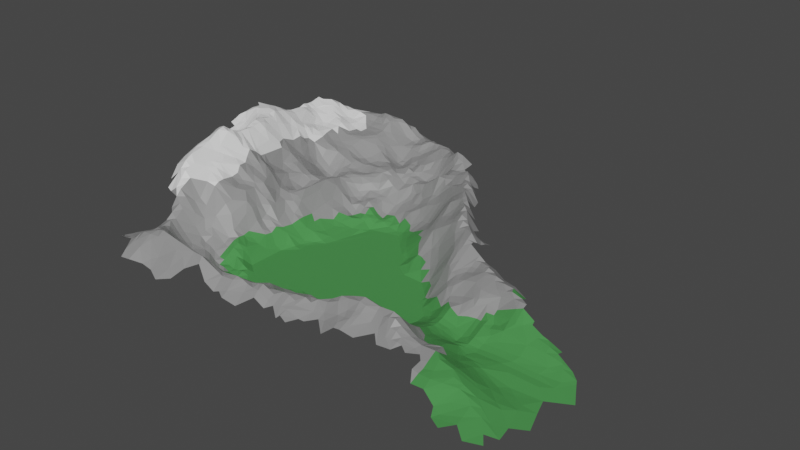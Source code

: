 # Source: map1.blend  (saved by Blender 3.0.42; exported with 4.5.12 LTS)
import bpy
from mathutils import Matrix  # noqa: F401  (used for matrix-valued properties, if any)

bpy.ops.wm.read_factory_settings(use_empty=True)
scene = bpy.context.scene
scene.name = 'Scene'

# ---- collections
col_collection = bpy.data.collections.new('Collection'); scene.collection.children.link(col_collection)

# ---- materials (node trees are filled in below, after node groups)
mat_grass = bpy.data.materials.new('Grass')
mat_grass.use_transparent_shadow = False
mat_rock = bpy.data.materials.new('Rock')
mat_rock.use_transparent_shadow = False
mat_snow = bpy.data.materials.new('Snow')
mat_snow.use_transparent_shadow = False

# ---- material node trees
mat_grass.use_nodes = True; mat_grass.node_tree.nodes.clear()
_N = mat_grass.node_tree.nodes; _L = mat_grass.node_tree.links
n0 = _N.new('ShaderNodeBsdfPrincipled'); n0.name = 'Principled BSDF'; n0.location = (10, 300)
n0.distribution = 'GGX'
n0.subsurface_method = 'RANDOM_WALK_SKIN'
n0.inputs[0].default_value = (0.05698, 0.2668, 0.0622, 1.0)
n0.inputs[2].default_value = 0.9
n0.inputs[3].default_value = 1.45
n0.inputs[27].default_value = (0.0, 0.0, 0.0, 1.0)
n0.inputs[28].default_value = 1.0
n1 = _N.new('ShaderNodeOutputMaterial'); n1.name = 'Material Output'; n1.location = (300, 300)
_L.new(n0.outputs[0], n1.inputs[0])
n1.is_active_output = True
mat_rock.use_nodes = True; mat_rock.node_tree.nodes.clear()
_N = mat_rock.node_tree.nodes; _L = mat_rock.node_tree.links
n0 = _N.new('ShaderNodeBsdfPrincipled'); n0.name = 'Principled BSDF'; n0.location = (10, 300)
n0.distribution = 'GGX'
n0.subsurface_method = 'RANDOM_WALK_SKIN'
n0.inputs[0].default_value = (0.2668, 0.2668, 0.2668, 1.0)
n0.inputs[3].default_value = 1.45
n0.inputs[27].default_value = (0.0, 0.0, 0.0, 1.0)
n0.inputs[28].default_value = 1.0
n1 = _N.new('ShaderNodeOutputMaterial'); n1.name = 'Material Output'; n1.location = (300, 300)
_L.new(n0.outputs[0], n1.inputs[0])
n1.is_active_output = True
mat_snow.use_nodes = True; mat_snow.node_tree.nodes.clear()
_N = mat_snow.node_tree.nodes; _L = mat_snow.node_tree.links
n0 = _N.new('ShaderNodeBsdfPrincipled'); n0.name = 'Principled BSDF'; n0.location = (10, 300)
n0.distribution = 'GGX'
n0.subsurface_method = 'RANDOM_WALK_SKIN'
n0.inputs[3].default_value = 1.45
n0.inputs[27].default_value = (0.0, 0.0, 0.0, 1.0)
n0.inputs[28].default_value = 1.0
n1 = _N.new('ShaderNodeOutputMaterial'); n1.name = 'Material Output'; n1.location = (300, 300)
_L.new(n0.outputs[0], n1.inputs[0])
n1.is_active_output = True

# ---- world
world_world = bpy.data.worlds.new('World'); scene.world = world_world
world_world.use_nodes = True; world_world.node_tree.nodes.clear()
_N = world_world.node_tree.nodes; _L = world_world.node_tree.links
n0 = _N.new('ShaderNodeOutputWorld'); n0.name = 'World Output'; n0.location = (300, 300)
n1 = _N.new('ShaderNodeBackground'); n1.name = 'Background'; n1.location = (10, 300)
n1.inputs[0].default_value = (0.05088, 0.05088, 0.05088, 1.0)
_L.new(n1.outputs[0], n0.inputs[0])
n0.is_active_output = True
world_world.color = (0.05088, 0.05088, 0.05088)
world_world.use_sun_shadow = False
world_world.sun_shadow_jitter_overblur = 0.0

# ---- meshes
me_landscape_001 = bpy.data.meshes.new('Landscape.001')
me_landscape_001.from_pydata([(-0.2756, -0.1181, 0.2013), (-0.2756, -0.1024, 0.2064), (-0.2756, -0.08661, 0.2134), (-0.2678, -0.07245, 0.2184), (-0.259, -0.05444, 0.2271), (-0.2707, -0.02385, 0.2296), (-0.2598, -0.1496, 0.1896), (-0.2602, -0.1209, 0.1945), (-0.2598, -0.1024, 0.2012), (-0.2598, -0.07087, 0.2214), (-0.2493, -0.03976, 0.2303), (-0.2545, -0.009308, 0.2234), (-0.2497, 0.009573, 0.2069), (-0.2552, 0.03557, 0.1883), (-0.2292, -0.208, 0.2074), (-0.2441, -0.1969, 0.1892), (-0.2441, -0.1811, 0.1928), (-0.2458, -0.1535, 0.1878), (-0.2419, -0.1259, 0.1896), (-0.2442, -0.09663, 0.2023), (-0.242, -0.05801, 0.2321), (-0.2319, -0.0215, 0.2299), (-0.2412, 0.04194, 0.1894), (-0.2425, 0.05302, 0.1834), (-0.2441, 0.07087, 0.177), (-0.2367, 0.1126, 0.1939), (-0.2291, -0.2937, 0.1914), (-0.2283, -0.2756, 0.1917), (-0.2284, -0.2522, 0.1904), (-0.2123, -0.2247, 0.2299), (-0.2283, -0.1969, 0.2088), (-0.2283, -0.1811, 0.1973), (-0.2264, -0.1548, 0.1876), (-0.2283, -0.1339, 0.1888), (-0.2283, -0.1109, 0.1968), (-0.224, -0.07298, 0.2247), (-0.23, -0.0548, 0.2314), (-0.2134, -0.03785, 0.2314), (-0.2254, -0.007319, 0.2248), (-0.2161, 0.00254, 0.2196), (-0.2126, 0.01997, 0.2088), (-0.2283, 0.07087, 0.1902), (-0.2283, 0.08661, 0.1919), (-0.2283, 0.1024, 0.1971), (-0.2283, 0.1181, 0.1947), (-0.2283, 0.1339, 0.1943), (-0.2281, 0.163, 0.2009), (-0.2044, -0.3846, 0.1531), (-0.2126, -0.3543, 0.179), (-0.2095, -0.3318, 0.1946), (-0.2139, -0.2853, 0.209), (-0.2111, -0.2588, 0.215), (-0.2126, -0.2126, 0.2326), (-0.2126, -0.1969, 0.2168), (-0.209, -0.1825, 0.2071), (-0.2126, -0.1654, 0.1952), (-0.2126, -0.1496, 0.1918), (-0.2122, -0.133, 0.1942), (-0.2126, -0.1181, 0.1999), (-0.2088, -0.08666, 0.2214), (-0.2126, -0.07087, 0.2254), (-0.2126, 0.03937, 0.2032), (-0.212, 0.06992, 0.2012), (-0.2126, 0.08661, 0.198), (-0.2126, 0.1024, 0.1917), (-0.2126, 0.1181, 0.1856), (-0.2077, 0.1305, 0.1844), (-0.2197, 0.1551, 0.1962), (-0.2126, 0.1654, 0.1975), (-0.1969, -0.4016, 0.1379), (-0.1857, -0.3749, 0.1724), (-0.1806, -0.3536, 0.1984), (-0.1953, -0.3269, 0.2066), (-0.1975, -0.3045, 0.2136), (-0.1963, -0.2608, 0.2278), (-0.1969, -0.2441, 0.233), (-0.1969, -0.2283, 0.2386), (-0.1969, -0.2126, 0.239), (-0.1884, -0.1956, 0.2263), (-0.1969, -0.1654, 0.2085), (-0.1969, -0.1496, 0.2079), (-0.1916, -0.1049, 0.2242), (-0.1969, -0.08661, 0.2244), (-0.1828, -0.06694, 0.2226), (-0.1969, -0.05512, 0.2258), (-0.1945, -0.03843, 0.2286), (-0.1969, -0.02362, 0.2223), (-0.1984, -0.002776, 0.2184), (-0.1965, 0.03894, 0.1987), (-0.1988, 0.08425, 0.193), (-0.1969, 0.1024, 0.182), (-0.193, 0.1182, 0.1772), (-0.1969, 0.1496, 0.1878), (-0.1969, 0.1811, 0.196), (-0.1969, 0.1969, 0.1877), (-0.1708, -0.5597, 0.08045), (-0.1815, -0.4061, 0.1343), (-0.1811, -0.3701, 0.1823), (-0.1809, -0.3345, 0.2083), (-0.1812, -0.2966, 0.2155), (-0.1811, -0.2756, 0.2245), (-0.181, -0.2436, 0.2433), (-0.1811, -0.2283, 0.246), (-0.1811, -0.2126, 0.2377), (-0.1811, -0.1811, 0.2201), (-0.1811, -0.1654, 0.2162), (-0.1811, -0.1496, 0.2191), (-0.1811, -0.1339, 0.2272), (-0.1811, -0.1181, 0.2312), (-0.1809, -0.09094, 0.2268), (-0.1811, -0.05512, 0.2191), (-0.1768, -0.01498, 0.2002), (-0.1811, 0.007874, 0.1995), (-0.1708, 0.03361, 0.1823), (-0.1808, 0.1006, 0.1713), (-0.1668, 0.138, 0.1707), (-0.1781, 0.1694, 0.1861), (-0.1811, 0.1811, 0.1904), (-0.1811, 0.1969, 0.1855), (-0.1504, -0.5768, 0.08738), (-0.163, -0.5397, 0.07936), (-0.1639, -0.534, 0.07867), (-0.1653, -0.5119, 0.06599), (-0.1494, -0.4159, 0.1338), (-0.1654, -0.4016, 0.1471), (-0.1654, -0.3858, 0.165), (-0.1654, -0.3701, 0.1813), (-0.1654, -0.3543, 0.1865), (-0.1647, -0.3401, 0.1912), (-0.1621, -0.2754, 0.202), (-0.162, -0.2574, 0.2124), (-0.1649, -0.2263, 0.2381), (-0.1654, -0.2126, 0.2366), (-0.1654, -0.1969, 0.2264), (-0.1661, -0.1848, 0.225), (-0.1646, -0.1611, 0.2253), (-0.1655, -0.1404, 0.2244), (-0.1654, -0.1181, 0.2276), (-0.1654, -0.1024, 0.2231), (-0.1635, -0.08711, 0.2141), (-0.1664, -0.05722, 0.2078), (-0.1632, -0.03844, 0.2), (-0.1648, -0.0112, 0.1899), (-0.1654, 0.007874, 0.19), (-0.152, 0.02777, 0.1701), (-0.1654, 0.03937, 0.1756), (-0.1652, 0.07949, 0.1615), (-0.1633, 0.1091, 0.1598), (-0.1676, 0.1551, 0.177), (-0.1654, 0.1811, 0.1779), (-0.1654, 0.1969, 0.1806), (-0.1654, 0.2126, 0.174), (-0.1431, -0.5913, 0.1003), (-0.146, -0.5591, 0.08358), (-0.1414, -0.4964, 0.08018), (-0.1383, -0.4815, 0.08458), (-0.1338, -0.4462, 0.1076), (-0.1496, -0.4331, 0.1105), (-0.1496, -0.4016, 0.1478), (-0.1496, -0.3858, 0.1567), (-0.1503, -0.3692, 0.1656), (-0.149, -0.3227, 0.1803), (-0.1504, -0.301, 0.1871), (-0.1455, -0.2646, 0.1909), (-0.1318, -0.2092, 0.1983), (-0.1496, -0.2126, 0.2223), (-0.1496, -0.1969, 0.2131), (-0.1494, -0.1338, 0.2072), (-0.1516, -0.1129, 0.2122), (-0.1381, -0.06558, 0.174), (-0.1332, -0.03493, 0.1614), (-0.1528, 0.001909, 0.1756), (-0.1496, 0.03937, 0.1694), (-0.1496, 0.05512, 0.1643), (-0.1342, 0.06235, 0.1551), (-0.1512, 0.09824, 0.1547), (-0.1488, 0.1189, 0.1581), (-0.1481, 0.1441, 0.1673), (-0.1409, 0.1654, 0.1628), (-0.1374, 0.1804, 0.1602), (-0.1496, 0.1969, 0.1717), (-0.1468, 0.2146, 0.1702), (-0.1359, 0.2446, 0.1589), (-0.1248, -0.5757, 0.09647), (-0.1214, -0.5237, 0.09474), (-0.1339, -0.5118, 0.0871), (-0.1339, -0.4646, 0.09382), (-0.1333, -0.421, 0.1227), (-0.1339, -0.4016, 0.1328), (-0.121, -0.3848, 0.118), (-0.1219, -0.3406, 0.1541), (-0.1334, -0.3171, 0.1692), (-0.1327, -0.3007, 0.1753), (-0.1335, -0.2873, 0.1816), (-0.1339, -0.2756, 0.1833), (-0.1289, -0.2411, 0.1813), (-0.1224, -0.1979, 0.1919), (-0.1218, -0.1773, 0.178), (-0.1294, -0.1674, 0.1839), (-0.1346, -0.1192, 0.1878), (-0.1297, -0.08744, 0.174), (-0.1339, -0.007874, 0.1637), (-0.1339, 0.007874, 0.152), (-0.1339, 0.02362, 0.1479), (-0.1339, 0.03937, 0.1528), (-0.133, 0.08294, 0.1535), (-0.1223, 0.102, 0.1528), (-0.1339, 0.1496, 0.1651), (-0.1405, 0.2113, 0.171), (-0.1181, -0.5906, 0.103), (-0.1095, -0.5598, 0.1007), (-0.1149, -0.5419, 0.09697), (-0.1181, -0.4961, 0.09292), (-0.1181, -0.4803, 0.09564), (-0.1181, -0.4646, 0.09922), (-0.1181, -0.4488, 0.09685), (-0.1234, -0.4226, 0.1107), (-0.1033, -0.4004, 0.09583), (-0.1181, -0.3701, 0.122), (-0.1181, -0.2913, 0.1642), (-0.1084, -0.2462, 0.1694), (-0.1121, -0.2241, 0.1677), (-0.1181, -0.2126, 0.1773), (-0.1181, -0.1654, 0.1658), (-0.119, -0.1513, 0.164), (-0.1214, -0.08898, 0.161), (-0.118, -0.04273, 0.1422), (-0.1181, -0.02362, 0.1416), (-0.1199, 0.004645, 0.1387), (-0.1183, 0.02812, 0.1389), (-0.116, 0.05837, 0.1463), (-0.121, 0.07991, 0.1494), (-0.1167, 0.121, 0.1562), (-0.1181, 0.1339, 0.1622), (-0.1106, 0.1618, 0.1522), (-0.1221, 0.1859, 0.1554), (-0.1181, 0.2126, 0.1688), (-0.1085, 0.2447, 0.1611), (-0.08803, -0.6187, 0.09728), (-0.1024, -0.5906, 0.107), (-0.1024, -0.5748, 0.1083), (-0.1024, -0.5276, 0.1056), (-0.1024, -0.5118, 0.1041), (-0.1024, -0.4961, 0.1022), (-0.1024, -0.4803, 0.09404), (-0.09373, -0.4642, 0.07574), (-0.09254, -0.4484, 0.07047), (-0.08772, -0.4154, 0.07153), (-0.1024, -0.3858, 0.09657), (-0.1017, -0.3675, 0.1068), (-0.1038, -0.334, 0.1452), (-0.1025, -0.323, 0.1529), (-0.1024, -0.3071, 0.1545), (-0.1039, -0.278, 0.1504), (-0.1024, -0.2598, 0.155), (-0.09662, -0.2115, 0.1556), (-0.0922, -0.1945, 0.1596), (-0.1024, -0.1811, 0.1646), (-0.1024, -0.1654, 0.15), (-0.104, -0.1495, 0.1428), (-0.1006, -0.1073, 0.1312), (-0.1058, -0.07132, 0.1439), (-0.1036, -0.0494, 0.1323), (-0.1019, -0.02887, 0.1223), (-0.1024, -0.007874, 0.1163), (-0.08998, 0.006607, 0.09973), (-0.09676, 0.05487, 0.1349), (-0.09954, 0.07561, 0.1356), (-0.1024, 0.1024, 0.1434), (-0.08901, 0.1338, 0.145), (-0.1024, 0.1811, 0.1522), (-0.1017, 0.2161, 0.1615), (-0.1028, 0.2255, 0.1648), (-0.081, -0.6388, 0.0869), (-0.08451, -0.5895, 0.1158), (-0.08661, -0.5748, 0.12), (-0.07262, -0.5543, 0.1215), (-0.08661, -0.5433, 0.1127), (-0.08661, -0.5276, 0.1147), (-0.08661, -0.5118, 0.1082), (-0.08661, -0.4961, 0.09554), (-0.07607, -0.4797, 0.07157), (-0.08755, -0.3874, 0.08311), (-0.07956, -0.2978, 0.1404), (-0.08323, -0.2743, 0.1366), (-0.08661, -0.2598, 0.1405), (-0.08661, -0.2441, 0.151), (-0.0779, -0.2297, 0.1464), (-0.08661, -0.1811, 0.1563), (-0.08585, -0.1522, 0.131), (-0.08636, -0.1228, 0.1194), (-0.08661, -0.1024, 0.1198), (-0.08661, -0.08661, 0.1267), (-0.08359, -0.06906, 0.1274), (-0.08939, -0.02857, 0.1117), (-0.08102, -0.007856, 0.09301), (-0.08661, 0.02362, 0.1057), (-0.08661, 0.03937, 0.1228), (-0.0772, 0.07047, 0.1271), (-0.07799, 0.0899, 0.1308), (-0.08331, 0.1162, 0.1427), (-0.08654, 0.1598, 0.143), (-0.08584, 0.1977, 0.1489), (-0.08661, 0.2126, 0.1539), (-0.07176, 0.2587, 0.1481), (-0.07854, -0.5973, 0.1117), (-0.07203, -0.5759, 0.1274), (-0.07256, -0.5266, 0.1169), (-0.07087, -0.5118, 0.1033), (-0.06157, -0.4954, 0.07733), (-0.07087, -0.4646, 0.05765), (-0.06431, -0.4502, 0.04899), (-0.06927, -0.4173, 0.05351), (-0.07087, -0.4016, 0.06145), (-0.06434, -0.3868, 0.06861), (-0.06976, -0.3664, 0.08804), (-0.06275, -0.339, 0.1125), (-0.05772, -0.3224, 0.1174), (-0.0706, -0.2946, 0.1351), (-0.07087, -0.2598, 0.132), (-0.06257, -0.242, 0.1337), (-0.05703, -0.207, 0.1352), (-0.06885, -0.1803, 0.1395), (-0.07087, -0.1654, 0.1298), (-0.07053, -0.1304, 0.1174), (-0.07087, -0.1181, 0.1143), (-0.07087, -0.1024, 0.1151), (-0.07087, -0.08661, 0.1219), (-0.05793, -0.069, 0.1127), (-0.05412, -0.03564, 0.09414), (-0.05961, 0.007984, 0.07706), (-0.06233, 0.02302, 0.08728), (-0.05748, 0.05464, 0.1191), (-0.07087, 0.05512, 0.1262), (-0.07141, 0.1607, 0.1405), (-0.0688, 0.1804, 0.1425), (-0.06849, 0.1964, 0.1451), (-0.07163, 0.2148, 0.1522), (-0.07087, 0.2283, 0.1615), (-0.07087, 0.2441, 0.165), (-0.05904, -0.6345, 0.08655), (-0.0549, -0.6054, 0.1064), (-0.04717, -0.5773, 0.1312), (-0.03855, -0.5592, 0.1373), (-0.05512, -0.5433, 0.1248), (-0.05124, -0.5291, 0.1178), (-0.04459, -0.4998, 0.07395), (-0.04836, -0.4801, 0.05503), (-0.05015, -0.464, 0.04567), (-0.05512, -0.4331, 0.04554), (-0.05512, -0.4173, 0.04259), (-0.05036, -0.3976, 0.05329), (-0.04372, -0.3407, 0.09091), (-0.05507, -0.2804, 0.1291), (-0.05437, -0.2517, 0.1263), (-0.04809, -0.2256, 0.1318), (-0.03874, -0.1797, 0.1045), (-0.05636, -0.1583, 0.11), (-0.05868, -0.1286, 0.1064), (-0.04917, -0.08967, 0.11), (-0.04109, -0.007591, 0.06916), (-0.05046, 0.08426, 0.1189), (-0.0488, 0.1004, 0.1236), (-0.04284, 0.1302, 0.1353), (-0.04443, 0.1431, 0.1384), (-0.05512, 0.2283, 0.1632), (-0.05512, 0.2441, 0.1715), (-0.0528, 0.2752, 0.1392), (-0.02828, -0.622, 0.08089), (-0.0388, -0.5845, 0.1234), (-0.03937, -0.5433, 0.1294), (-0.03679, -0.4361, 0.03705), (-0.03937, -0.4173, 0.0381), (-0.03552, -0.2957, 0.1115), (-0.02525, -0.2745, 0.09515), (-0.03937, -0.2441, 0.1155), (-0.0339, -0.1985, 0.1038), (-0.04232, -0.1618, 0.1012), (-0.03937, -0.1339, 0.09153), (-0.03937, -0.1181, 0.09218), (-0.03937, -0.08661, 0.106), (-0.03397, -0.07381, 0.105), (-0.03965, -0.05176, 0.09594), (-0.03937, 0.007874, 0.06961), (-0.03937, 0.02362, 0.07881), (-0.03345, 0.05542, 0.108), (-0.03862, 0.1804, 0.1403), (-0.02308, 0.1965, 0.1434), (-0.03937, 0.2126, 0.1527), (-0.03937, 0.2283, 0.1663), (-0.03937, 0.2441, 0.1699), (-0.03273, 0.2592, 0.1617), (-0.01582, -0.606, 0.0907), (-0.02362, -0.5748, 0.1317), (-0.02362, -0.5591, 0.1404), (-0.02362, -0.5433, 0.1265), (-0.02609, -0.4977, 0.06647), (-0.007948, -0.4811, 0.04472), (-0.005491, -0.4621, 0.03521), (-0.02362, -0.4331, 0.03026), (-0.02481, -0.4163, 0.02788), (-0.02362, -0.3858, 0.03661), (-0.02362, -0.3701, 0.04577), (-0.02362, -0.3543, 0.06065), (-0.02362, -0.3386, 0.0689), (-0.02452, -0.3105, 0.08655), (-0.02362, -0.2913, 0.09641), (-0.02362, -0.2598, 0.09421), (-0.02362, -0.2441, 0.1035), (-0.02362, -0.2283, 0.1091), (-0.008774, -0.2269, 0.08914), (-0.02362, -0.1969, 0.09405), (-0.01528, -0.1725, 0.0952), (-0.02362, -0.1654, 0.09659), (-0.02375, -0.1366, 0.0857), (-0.02541, -0.114, 0.08517), (-0.02362, -0.08661, 0.0957), (-0.02362, -0.05512, 0.09784), (-0.02246, -0.02943, 0.08352), (-0.02362, -0.007874, 0.0723), (-0.02362, 0.007874, 0.07176), (-0.02362, 0.02362, 0.07947), (-0.02362, 0.03937, 0.09063), (-0.01101, 0.05547, 0.09976), (-0.02362, 0.07087, 0.107), (-0.01486, 0.08948, 0.1001), (0.002876, 0.1184, 0.09939), (-0.01636, 0.1652, 0.1338), (-0.02417, 0.1716, 0.1387), (-0.02364, 0.2272, 0.1604), (-0.02362, 0.2441, 0.164), (-0.003812, 0.2754, 0.14), (-0.0008596, -0.6215, 0.0748), (-0.003077, -0.5745, 0.1272), (0.002675, -0.5591, 0.1357), (0.007907, -0.545, 0.1183), (0.0007682, -0.5072, 0.06917), (-4.069e-05, -0.4953, 0.05545), (-9.489e-05, -0.4553, 0.02922), (-0.007874, -0.4331, 0.01715), (-0.007874, -0.4173, 0.01834), (-0.01018, -0.3864, 0.03266), (-0.007874, -0.3701, 0.04385), (-0.007874, -0.3543, 0.04645), (-0.007874, -0.3386, 0.04485), (-0.006998, -0.3209, 0.04965), (-0.006895, -0.293, 0.06786), (-0.007874, -0.2756, 0.06385), (-0.007874, -0.2598, 0.07199), (-0.007874, -0.2441, 0.08982), (-0.007073, -0.1956, 0.08568), (-0.007874, -0.1654, 0.09518), (-0.007874, -0.1496, 0.09644), (-0.0106, -0.1251, 0.08883), (-0.007874, -0.1024, 0.09135), (-0.004378, -0.07122, 0.09795), (-0.01147, -0.04347, 0.09368), (-0.005099, -0.01084, 0.08465), (-0.007874, 0.007874, 0.08062), (0.003763, 0.03022, 0.08888), (-0.007874, 0.03937, 0.09152), (-0.007874, 0.07087, 0.1026), (-0.007874, 0.1024, 0.09845), (-0.006744, 0.1481, 0.1222), (-0.007585, 0.1934, 0.1338), (-0.005105, 0.2086, 0.1383), (-0.0111, 0.2457, 0.1573), (-0.007874, 0.2598, 0.1606), (-0.0008788, -0.5979, 0.09566), (0.01996, -0.4756, 0.03935), (0.01825, -0.4509, 0.01387), (0.007874, -0.4331, 0.01044), (0.007874, -0.4173, 0.01704), (0.007874, -0.4016, 0.02577), (0.007874, -0.3858, 0.03649), (0.007874, -0.3701, 0.04193), (0.02176, -0.3586, 0.03128), (0.007874, -0.3386, 0.03427), (0.007874, -0.3228, 0.03512), (0.007874, -0.2913, 0.04868), (0.007874, -0.2756, 0.0463), (0.007874, -0.2598, 0.05859), (0.01826, -0.2462, 0.05422), (0.007874, -0.2126, 0.06723), (0.007874, -0.1811, 0.08267), (0.007874, -0.1654, 0.09228), (0.007808, -0.1387, 0.1009), (0.00814, -0.1085, 0.1012), (0.007589, -0.06364, 0.09968), (0.007874, -0.03937, 0.09459), (0.007122, -0.01206, 0.08741), (0.007874, 0.007874, 0.08648), (0.02163, 0.05195, 0.08376), (0.007874, 0.05512, 0.08883), (0.01073, 0.07767, 0.09446), (0.01275, 0.1027, 0.09049), (0.01314, 0.1449, 0.1106), (0.01004, 0.1637, 0.1158), (0.01571, 0.1808, 0.1139), (0.02091, 0.2037, 0.1166), (0.0243, 0.2404, 0.1228), (0.007874, 0.2598, 0.1515), (0.007874, 0.2756, 0.1413), (0.02837, 0.2917, 0.1106), (0.02673, -0.6322, 0.06507), (0.04408, -0.6055, 0.0867), (0.03719, -0.5753, 0.119), (0.05504, -0.5396, 0.1025), (0.02968, -0.5113, 0.07213), (0.03396, -0.4889, 0.05022), (0.02362, -0.4488, 0.01044), (0.02362, -0.4331, 0.009299), (0.02362, -0.4173, 0.00848), (0.02514, -0.3936, 0.0215), (0.02362, -0.3858, 0.02831), (0.02362, -0.3701, 0.02908), (0.02482, -0.3217, 0.02584), (0.02041, -0.2921, 0.03794), (0.02362, -0.2756, 0.03745), (0.02362, -0.2598, 0.04773), (0.0301, -0.2431, 0.04214), (0.0351, -0.217, 0.04122), (0.02362, -0.1969, 0.05946), (0.02362, -0.1811, 0.06983), (0.0163, -0.1641, 0.07983), (0.0182, -0.09843, 0.08636), (0.02462, -0.043, 0.08116), (0.02362, -0.02362, 0.07764), (0.02302, -0.007808, 0.07926), (0.02362, 0.007874, 0.0832), (0.02362, 0.02362, 0.08876), (0.02362, 0.03937, 0.08483), (0.02344, 0.08616, 0.09325), (0.02362, 0.1181, 0.0931), (0.03097, 0.1465, 0.1012), (0.02362, 0.2598, 0.1374), (0.02362, 0.2756, 0.1407), (0.04197, -0.4666, 0.02349), (0.03937, -0.4488, 0.01016), (0.03937, -0.4331, 0.002472), (0.03937, -0.4173, 0.003533), (0.03937, -0.3858, 0.01574), (0.03978, -0.3654, 0.0118), (0.0379, -0.3106, 0.01247), (0.04197, -0.2819, 0.01139), (0.04334, -0.2425, 0.0297), (0.03937, -0.1969, 0.04811), (0.03937, -0.1811, 0.04869), (0.03971, -0.1508, 0.04696), (0.03917, -0.1015, 0.05651), (0.0395, -0.07351, 0.05831), (0.03814, -0.03955, 0.06539), (0.05014, -0.02121, 0.04768), (0.03937, 0.007874, 0.07283), (0.04171, 0.03231, 0.08397), (0.03937, 0.03937, 0.08593), (0.03876, 0.05937, 0.08324), (0.03937, 0.08661, 0.0931), (0.0461, 0.1017, 0.08993), (0.04589, 0.1263, 0.09427), (0.03937, 0.1339, 0.1001), (0.05364, 0.1659, 0.08085), (0.03937, 0.1811, 0.09377), (0.03659, 0.2114, 0.1094), (0.03998, 0.2443, 0.1144), (0.03937, 0.2598, 0.1255), (0.03937, 0.2756, 0.1273), (0.05184, 0.2903, 0.1123), (0.0614, -0.6174, 0.07332), (0.06201, -0.5782, 0.1111), (0.07768, -0.5592, 0.1214), (0.06795, -0.5127, 0.07361), (0.06042, -0.4978, 0.06036), (0.07209, -0.4823, 0.03785), (0.06842, -0.448, 0.006077), (0.06893, -0.4344, 0.0003413), (0.05512, -0.4173, 0.005109), (0.05512, -0.4016, 0.01416), (0.05564, -0.3745, 0.0004408), (0.0551, -0.2774, 3.557e-05), (0.05512, -0.2598, 0.007133), (0.07081, -0.2124, 0.005621), (0.058, -0.1913, 0.02965), (0.05474, -0.1583, 0.03267), (0.05524, -0.09273, 0.04396), (0.06198, -0.05808, 0.03854), (0.07145, -0.03766, 0.03893), (0.05512, -0.007874, 0.04517), (0.05512, 0.007874, 0.0547), (0.05512, 0.02362, 0.06977), (0.05512, 0.05512, 0.08648), (0.05512, 0.07087, 0.08861), (0.05344, 0.08572, 0.09488), (0.05512, 0.1339, 0.09228), (0.05512, 0.1496, 0.08453), (0.05735, 0.1814, 0.08334), (0.0588, 0.2152, 0.1056), (0.05512, 0.2283, 0.1112), (0.05512, 0.2441, 0.1116), (0.05512, 0.2598, 0.1182), (0.05512, 0.2756, 0.1181), (0.0809, -0.5934, 0.09489), (0.09695, -0.5327, 0.09325), (0.07087, -0.4173, 0.007926), (0.07087, -0.4016, 0.006361), (0.08361, -0.3951, 1.325e-06), (0.07087, -0.2441, 0.003031), (0.07087, -0.2283, 0.001773), (0.07086, -0.1831, 0.02122), (0.08603, -0.1535, 0.01302), (0.05625, -0.1401, 0.03379), (0.07291, -0.1084, 0.02468), (0.07087, -0.08661, 0.03558), (0.07261, -0.05549, 0.03034), (0.07087, -0.02362, 0.04023), (0.07087, -0.007874, 0.03881), (0.07087, 0.007874, 0.04522), (0.07663, 0.02758, 0.05672), (0.07087, 0.03937, 0.07335), (0.07087, 0.05512, 0.08227), (0.07742, 0.07629, 0.08975), (0.07698, 0.1103, 0.09608), (0.07087, 0.1339, 0.08615), (0.07087, 0.1496, 0.07979), (0.07087, 0.1654, 0.07752), (0.07087, 0.1811, 0.08336), (0.07882, 0.1952, 0.09366), (0.08593, 0.2302, 0.1203), (0.07087, 0.2441, 0.1169), (0.07155, 0.2635, 0.117), (0.07551, 0.2795, 0.1117), (0.07087, 0.2913, 0.1071), (0.1044, -0.546, 0.1084), (0.1133, -0.4954, 0.04677), (0.08661, -0.4646, 0.01669), (0.08661, -0.4488, 0.006981), (0.09633, -0.4286, 0.0001473), (0.08661, -0.4173, 0.003387), (0.08758, -0.2442, 1.726e-07), (0.08661, -0.2178, -1.091e-12), (0.09002, -0.1962, 0.001342), (0.08605, -0.1191, 0.01371), (0.08623, -0.1004, 0.01757), (0.08936, -0.07355, 0.02658), (0.08852, -0.05499, 0.02015), (0.08661, -0.03937, 0.02848), (0.08661, -0.02362, 0.04113), (0.08661, -0.007874, 0.04161), (0.08661, 0.007874, 0.04569), (0.09229, 0.04247, 0.0555), (0.08661, 0.05512, 0.07104), (0.08661, 0.08661, 0.09401), (0.08661, 0.1024, 0.09541), (0.08661, 0.1181, 0.08921), (0.08387, 0.149, 0.08181), (0.1, 0.1671, 0.09188), (0.1014, 0.2047, 0.1021), (0.08661, 0.2126, 0.1054), (0.08661, 0.2441, 0.1248), (0.1078, -0.5728, 0.1074), (0.1038, -0.5593, 0.12), (0.1332, -0.5128, 0.05999), (0.1077, -0.465, 0.01212), (0.1199, -0.4498, 0.0001234), (0.1148, -0.1823, 0.0001722), (0.1024, -0.1811, 0.003575), (0.1045, -0.1565, 0.006319), (0.1051, -0.1012, 0.00996), (0.1024, -0.07087, 0.02314), (0.1024, -0.03937, 0.02497), (0.1024, -0.02362, 0.03679), (0.1024, -0.007874, 0.04601), (0.1022, 0.02449, 0.04493), (0.1024, 0.03937, 0.04825), (0.1024, 0.07087, 0.07978), (0.1024, 0.08661, 0.08482), (0.1024, 0.1024, 0.08649), (0.09904, 0.1327, 0.08865), (0.1024, 0.1496, 0.08974), (0.1109, 0.1809, 0.09788), (0.1024, 0.2126, 0.1047), (0.1024, 0.2283, 0.1143), (0.1024, 0.2441, 0.129), (0.1024, 0.2598, 0.1255), (0.1024, 0.2756, 0.1133), (0.1565, -0.4362, 3.543e-05), (0.1252, -0.1552, 0.0004816), (0.1179, -0.08876, 0.00613), (0.1284, -0.05416, 0.01636), (0.1181, -0.05512, 0.02098), (0.1181, -0.03937, 0.0268), (0.1181, -0.02362, 0.0384), (0.1181, -0.007874, 0.03549), (0.1181, 0.007874, 0.03683), (0.1186, 0.02519, 0.04021), (0.1219, 0.04184, 0.04598), (0.1181, 0.07044, 0.06662), (0.1181, 0.1024, 0.07457), (0.1181, 0.1181, 0.08364), (0.1181, 0.1339, 0.09448), (0.1181, 0.1496, 0.08804), (0.1181, 0.1654, 0.09162), (0.1313, 0.2007, 0.1108), (0.1161, 0.2236, 0.1123), (0.1181, 0.2441, 0.1278), (0.1181, 0.2598, 0.118), (0.1181, 0.2756, 0.112), (0.1391, -0.587, 0.0807), (0.1568, -0.558, 0.09512), (0.1494, -0.5429, 0.09015), (0.1499, -0.5282, 0.07626), (0.1331, -0.4817, 0.03417), (0.137, -0.4624, 0.01222), (0.1353, -0.1133, 0.0001471), (0.1375, -0.08002, 0.005437), (0.1339, -0.03937, 0.02247), (0.1339, -0.02362, 0.02392), (0.1339, -0.007874, 0.0203), (0.1339, 0.007874, 0.02295), (0.1349, 0.07045, 0.05696), (0.1337, 0.09995, 0.0662), (0.1339, 0.1181, 0.08022), (0.1339, 0.1339, 0.08744), (0.1341, 0.1629, 0.09863), (0.1357, 0.185, 0.1058), (0.1339, 0.2283, 0.1211), (0.1356, 0.2442, 0.1295), (0.1381, 0.2707, 0.1064), (0.1497, -0.4983, 0.0508), (0.16, -0.4718, 0.02981), (0.1496, -0.4488, 0.002087), (0.1856, -0.4184, 2.561e-05), (0.2661, -0.07884, 1.149e-05), (0.1496, -0.07087, 0.0), (0.1489, -0.05708, 0.0003278), (0.1496, -0.03937, 0.01086), (0.1496, -0.02362, 0.01601), (0.1496, -0.007874, 0.01313), (0.1485, 0.01012, 0.01602), (0.1508, 0.0395, 0.03159), (0.1534, 0.09376, 0.06651), (0.1564, 0.1045, 0.07034), (0.1496, 0.1181, 0.07949), (0.1496, 0.1339, 0.08068), (0.1517, 0.1477, 0.08901), (0.1496, 0.1654, 0.1021), (0.1623, 0.1874, 0.1086), (0.1503, 0.2285, 0.1278), (0.1496, 0.2598, 0.1191), (0.1681, -0.589, 0.06774), (0.1654, -0.5591, 0.09247), (0.1769, -0.543, 0.09359), (0.169, -0.465, 0.02871), (0.1654, -0.4488, 0.009633), (0.1654, -0.02362, 0.01519), (0.1654, -0.007874, 0.01649), (0.1726, 0.01266, 0.01967), (0.1654, 0.02362, 0.02307), (0.1647, 0.05101, 0.03565), (0.1654, 0.07087, 0.04575), (0.1654, 0.08661, 0.05464), (0.1654, 0.1181, 0.07643), (0.1748, 0.1336, 0.07366), (0.1654, 0.1654, 0.09514), (0.1788, 0.1991, 0.1187), (0.1654, 0.2283, 0.1301), (0.1654, 0.2441, 0.1273), (0.1801, -0.5834, 0.07046), (0.1953, -0.5548, 0.09182), (0.1853, -0.4821, 0.04853), (0.1984, -0.4275, 0.007821), (0.1811, -0.4331, 0.004296), (0.1918, -0.04475, 5.132e-05), (0.1831, -0.02326, 0.006209), (0.1811, -0.007874, 0.01154), (0.1938, 0.0263, 0.03205), (0.1811, 0.06997, 0.04635), (0.1811, 0.08661, 0.05591), (0.1811, 0.1024, 0.07832), (0.1811, 0.1181, 0.07707), (0.1867, 0.1533, 0.08811), (0.1811, 0.2126, 0.1253), (0.1811, 0.2283, 0.1276), (0.1933, 0.2395, 0.1159), (0.1971, -0.5919, 0.0651), (0.1978, -0.5756, 0.07499), (0.1969, -0.5436, 0.09707), (0.1935, -0.494, 0.05679), (0.1991, -0.4624, 0.04501), (0.2093, -0.02391, 0.00211), (0.203, -0.005352, 0.01442), (0.2108, 0.0389, 0.04212), (0.1969, 0.05512, 0.04445), (0.1981, 0.08686, 0.06585), (0.1969, 0.1024, 0.08366), (0.1969, 0.1181, 0.08475), (0.1969, 0.1339, 0.07728), (0.2015, 0.1527, 0.09141), (0.1969, 0.1969, 0.1252), (0.1969, 0.2126, 0.1309), (0.2073, 0.2418, 0.1078), (0.2126, -0.5433, 0.09487), (0.2243, -0.528, 0.08425), (0.2238, -0.5142, 0.07299), (0.2166, -0.4978, 0.06111), (0.2081, -0.4614, 0.04748), (0.2119, -0.4177, 0.001211), (0.2174, -0.407, 5.033e-05), (0.2272, -0.03875, 6.375e-05), (0.2104, 0.006764, 0.02764), (0.2178, 0.02067, 0.04091), (0.2156, 0.05695, 0.04896), (0.2168, 0.06972, 0.05839), (0.2221, 0.1024, 0.1007), (0.227, 0.1179, 0.1057), (0.2126, 0.1339, 0.08732), (0.2126, 0.1496, 0.09342), (0.2182, 0.1742, 0.1203), (0.2126, 0.1969, 0.1364), (0.2126, 0.2126, 0.1353), (0.2126, 0.2283, 0.1174), (0.2348, -0.5886, 0.05741), (0.2314, -0.5578, 0.07663), (0.2283, -0.5433, 0.0883), (0.2235, -0.4666, 0.04913), (0.2271, -0.438, 0.02969), (0.2283, -0.4173, 0.009865), (0.2476, -0.3857, 9.252e-06), (0.2323, -0.02522, 0.00685), (0.2413, -0.008289, 0.02342), (0.2371, 0.03507, 0.0525), (0.2283, 0.1339, 0.0991), (0.2283, 0.1496, 0.1045), (0.2437, 0.1655, 0.1278), (0.2283, 0.1811, 0.1349), (0.2283, 0.1969, 0.15), (0.2283, 0.2126, 0.1331), (0.2613, -0.5575, 0.07382), (0.2441, -0.5433, 0.08559), (0.2463, -0.5281, 0.09011), (0.2456, -0.4837, 0.0573), (0.26, -0.4642, 0.04118), (0.2441, -0.4331, 0.02871), (0.2441, -0.4173, 0.0208), (0.2441, -0.4016, 0.005165), (0.2513, -0.02485, 0.01681), (0.2443, 0.024, 0.04616), (0.2505, 0.04051, 0.06199), (0.2467, 0.0526, 0.0657), (0.2468, 0.07171, 0.079), (0.2441, 0.1024, 0.119), (0.2441, 0.1181, 0.1187), (0.2441, 0.1339, 0.1157), (0.2441, 0.1496, 0.1206), (0.2441, 0.1811, 0.1412), (0.246, 0.1964, 0.1456), (0.2441, 0.2126, 0.1307), (0.2598, -0.5433, 0.08501), (0.2598, -0.5276, 0.09341), (0.2632, -0.5068, 0.07757), (0.2624, -0.4821, 0.05596), (0.2598, -0.4331, 0.02898), (0.2652, -0.4172, 0.02801), (0.2743, -0.3991, 0.006775), (0.2651, -0.05386, 0.01109), (0.2675, 0.004443, 0.03896), (0.2668, 0.07057, 0.08464), (0.2619, 0.1025, 0.118), (0.2598, 0.1181, 0.1216), (0.2598, 0.1361, 0.1253), (0.2598, 0.1496, 0.1231), (0.2607, 0.1786, 0.1357), (0.2898, -0.5444, 0.07207), (0.2756, -0.5276, 0.08773), (0.2831, -0.5127, 0.08101), (0.2778, -0.464, 0.04334), (0.2766, -0.4263, 0.02941), (0.2756, -0.08661, 0.0), (0.2903, -0.08572, 0.008761), (0.2684, -0.0317, 0.02293), (0.2901, -0.004895, 0.04439), (0.2782, 0.03915, 0.0732), (0.2756, 0.08661, 0.1075), (0.2835, 0.1062, 0.1203), (0.2813, 0.1203, 0.1264), (0.2884, 0.1569, 0.1215), (0.2756, 0.1654, 0.1247), (0.2756, 0.1811, 0.1262), (0.2756, 0.1969, 0.1287), (0.2913, -0.5591, 0.05988), (0.2913, -0.5276, 0.08013), (0.2923, -0.4949, 0.06581), (0.2913, -0.4803, 0.05509), (0.3095, -0.4484, 0.04567), (0.2913, -0.4173, 0.02275), (0.2913, -0.4016, 0.007513), (0.3061, -0.3862, 0.0002924), (0.3431, -0.3715, 6.816e-06), (0.2949, -0.106, 0.000267), (0.3279, -0.07172, 0.04482), (0.3045, -0.05597, 0.03728), (0.3094, -0.04149, 0.04638), (0.3031, -0.01071, 0.04992), (0.2957, 0.04177, 0.08506), (0.2971, 0.08186, 0.1159), (0.2913, 0.1339, 0.1336), (0.3066, -0.5462, 0.06615), (0.306, -0.512, 0.08407), (0.3242, -0.4788, 0.06407), (0.3071, -0.4331, 0.04139), (0.3071, -0.4173, 0.02191), (0.3271, -0.3999, 0.01025), (0.3262, -0.1553, 0.0002803), (0.3228, -0.1331, 0.0001904), (0.3071, -0.1024, 0.007306), (0.3101, 0.02751, 0.08497), (0.311, 0.08647, 0.1225), (0.3071, 0.1181, 0.1363), (0.3071, 0.1339, 0.1405), (0.3071, 0.1496, 0.1243), (0.3334, -0.5656, 0.05522), (0.3236, -0.5397, 0.0683), (0.3228, -0.5118, 0.08209), (0.327, -0.498, 0.0801), (0.3247, -0.4655, 0.0577), (0.3228, -0.4488, 0.04697), (0.323, -0.4276, 0.0336), (0.3228, -0.1181, 0.00366), (0.3316, -0.08724, 0.03556), (0.3283, -0.05075, 0.05788), (0.3185, -0.01116, 0.06588), (0.328, 0.02212, 0.09852), (0.3345, 0.0394, 0.1147), (0.3236, 0.07087, 0.1266), (0.3228, 0.08661, 0.1264), (0.3228, 0.1024, 0.1342), (0.3228, 0.1181, 0.1405), (0.3228, 0.1339, 0.1307), (0.3379, -0.5571, 0.05944), (0.3381, -0.5371, 0.06611), (0.3445, -0.5206, 0.06988), (0.3386, -0.5118, 0.07502), (0.3541, -0.4612, 0.05959), (0.3367, -0.4381, 0.03962), (0.3448, -0.4063, 0.02212), (0.3386, -0.3858, 0.003492), (0.3594, -0.1785, 0.0002091), (0.3442, -0.1421, 0.009473), (0.3541, -0.1182, 0.02578), (0.3386, -0.04832, 0.06947), (0.3392, -0.009851, 0.09294), (0.3481, 0.02194, 0.1179), (0.3386, 0.07087, 0.1366), (0.3386, 0.08661, 0.1363), (0.3386, 0.1024, 0.1318), (0.3398, 0.1327, 0.1145), (0.3569, -0.5615, 0.05241), (0.3543, -0.4961, 0.08206), (0.3543, -0.4803, 0.07535), (0.3543, -0.4331, 0.036), (0.3622, -0.3733, 0.002228), (0.3839, -0.356, 4.479e-05), (0.3673, -0.1713, 0.003906), (0.354, -0.1381, 0.01498), (0.3543, -0.1024, 0.03901), (0.3617, -0.07106, 0.07461), (0.3556, -0.04842, 0.08344), (0.3568, -0.03233, 0.09282), (0.3542, 0.004854, 0.118), (0.3661, 0.04049, 0.1378), (0.3543, 0.05512, 0.1386), (0.3543, 0.07087, 0.1431), (0.3543, 0.08661, 0.1326), (0.3543, 0.1024, 0.1204), (0.3543, 0.1181, 0.1119), (0.3708, -0.5362, 0.05424), (0.3862, -0.5064, 0.06411), (0.3701, -0.4961, 0.07564), (0.3677, -0.4799, 0.07731), (0.375, -0.4351, 0.04048), (0.3795, -0.4188, 0.03396), (0.3831, -0.3962, 0.02936), (0.3908, -0.153, 0.01327), (0.3672, -0.1213, 0.02579), (0.382, -0.103, 0.04429), (0.371, -0.07071, 0.08115), (0.3837, -0.05574, 0.09667), (0.3735, -0.01791, 0.1086), (0.3701, 0.007874, 0.1276), (0.3701, 0.03937, 0.1408), (0.3701, 0.05512, 0.1345), (0.3701, 0.07087, 0.1323), (0.3701, 0.08661, 0.1142), (0.3837, -0.5338, 0.05216), (0.3779, -0.483, 0.07982), (0.3836, -0.4582, 0.06694), (0.3987, -0.3862, 0.03085), (0.3858, -0.3701, 0.007726), (0.3902, -0.1337, 0.02537), (0.3929, -0.08992, 0.06591), (0.3854, -0.03145, 0.1068), (0.3858, -0.007874, 0.1226), (0.3858, 0.007874, 0.1361), (0.3858, 0.02362, 0.1387), (0.4002, 0.03991, 0.1052), (0.3889, 0.06917, 0.1026), (0.4072, -0.5138, 0.05731), (0.4083, -0.4973, 0.06609), (0.4016, -0.4803, 0.08144), (0.4016, -0.4646, 0.08243), (0.4075, -0.4498, 0.07576), (0.4047, -0.4316, 0.055), (0.4177, -0.4073, 0.04736), (0.4074, -0.3982, 0.03981), (0.4161, -0.3539, 0.00223), (0.4127, -0.3381, 1.254e-05), (0.4147, -0.1817, 0.000315), (0.4159, -0.1509, 0.02205), (0.4051, -0.1026, 0.05907), (0.4161, -0.07117, 0.1092), (0.4055, -0.0537, 0.1115), (0.4016, -0.02362, 0.1244), (0.4016, -0.007874, 0.1356), (0.4016, 0.007874, 0.1358), (0.423, -0.5126, 0.05946), (0.4282, -0.4745, 0.09078), (0.4284, -0.4637, 0.09905), (0.4173, -0.3858, 0.03355), (0.4173, -0.3701, 0.02012), (0.4173, -0.05512, 0.1215), (0.4173, -0.03937, 0.1297), (0.4173, -0.02362, 0.1376), (0.4151, 0.0005329, 0.1224), (0.4428, -0.5449, 0.05112), (0.4461, -0.4963, 0.07484), (0.4326, -0.4481, 0.09402), (0.4331, -0.4173, 0.06793), (0.4295, -0.3954, 0.04265), (0.4331, -0.3701, 0.02498), (0.4443, -0.3537, 0.002507), (0.4648, -0.3374, -1.207e-05), (0.4445, -0.2081, 0.0002413), (0.4394, -0.1828, 0.01303), (0.4323, -0.1434, 0.04055), (0.4447, -0.09716, 0.1038), (0.4331, -0.07087, 0.1225), (0.4331, -0.05512, 0.1322), (0.4269, -0.02843, 0.1313), (0.4356, -0.005977, 0.1002), (0.4633, -0.5283, 0.06635), (0.4621, -0.5138, 0.0718), (0.4595, -0.4816, 0.08449), (0.4488, -0.4646, 0.1009), (0.4488, -0.4488, 0.0998), (0.4488, -0.4331, 0.09138), (0.4488, -0.4173, 0.07559), (0.445, -0.3873, 0.0343), (0.4488, -0.3701, 0.02093), (0.4488, -0.2441, 0.0), (0.464, -0.2284, 0.0005037), (0.4488, -0.2126, 0.0), (0.4485, -0.1548, 0.04704), (0.4611, -0.1183, 0.09678), (0.4488, -0.08661, 0.1147), (0.4488, -0.07087, 0.1275), (0.4488, -0.05512, 0.124), (0.4674, -0.05417, 0.1002), (0.4617, -0.02546, 0.08655), (0.4646, -0.4961, 0.07737), (0.479, -0.4634, 0.1051), (0.4646, -0.4488, 0.1048), (0.4695, -0.4318, 0.09611), (0.4643, -0.4184, 0.07877), (0.4646, -0.3858, 0.02906), (0.4646, -0.3701, 0.01484), (0.4646, -0.3543, 0.005862), (0.5117, -0.2931, 2.554e-05), (0.4646, -0.2441, 0.0), (0.4578, -0.199, 0.01569), (0.4784, -0.1423, 0.09323), (0.4707, -0.08855, 0.1215), (0.4646, -0.08661, 0.1206), (0.4646, -0.07087, 0.1206), (0.4794, -0.5273, 0.06752), (0.4812, -0.4987, 0.0811), (0.4803, -0.4803, 0.0906), (0.4803, -0.4488, 0.1094), (0.4967, -0.4173, 0.06853), (0.4803, -0.4016, 0.05026), (0.4835, -0.3807, 0.02512), (0.4803, -0.3701, 0.01332), (0.4859, -0.3553, 0.002624), (0.4863, -0.2665, 0.0004292), (0.4758, -0.2347, 0.004591), (0.4808, -0.1973, 0.04338), (0.4833, -0.1748, 0.07175), (0.478, -0.1213, 0.1055), (0.4803, -0.08661, 0.1226), (0.4795, -0.05713, 0.09001), (0.4921, -0.5086, 0.07418), (0.4961, -0.4803, 0.09054), (0.4961, -0.4646, 0.1021), (0.5207, -0.4487, 0.1021), (0.5076, -0.4332, 0.0909), (0.5076, -0.4023, 0.04355), (0.4961, -0.3701, 0.01681), (0.5075, -0.3353, 0.0005416), (0.4961, -0.2598, 0.009185), (0.5118, -0.2465, 0.02975), (0.5144, -0.2149, 0.05423), (0.4963, -0.1825, 0.07487), (0.4952, -0.1546, 0.09363), (0.4961, -0.1339, 0.1043), (0.4961, -0.1181, 0.115), (0.4961, -0.1024, 0.1245), (0.5004, -0.07233, 0.09368), (0.4952, -0.05023, 0.07771), (0.5146, -0.5259, 0.06215), (0.5236, -0.481, 0.08103), (0.522, -0.4588, 0.09673), (0.5118, -0.3858, 0.02521), (0.509, -0.3561, 0.011), (0.5129, -0.3196, 0.000223), (0.523, -0.2781, 0.01), (0.528, -0.2314, 0.05364), (0.5118, -0.1969, 0.06971), (0.5109, -0.1631, 0.08857), (0.5109, -0.1235, 0.1094), (0.5118, -0.1181, 0.1119), (0.5118, -0.1024, 0.104), (0.5118, -0.08661, 0.09221), (0.5118, -0.07087, 0.08739), (0.5122, -0.05022, 0.07677), (0.5547, -0.4329, 0.08905), (0.531, -0.4021, 0.04548), (0.5338, -0.386, 0.0283), (0.5229, -0.3406, 0.009292), (0.535, -0.303, 0.008026), (0.5304, -0.291, 0.008093), (0.5419, -0.2708, 0.02624), (0.5276, -0.1998, 0.06935), (0.5243, -0.1812, 0.07606), (0.5472, -0.496, 0.07147), (0.5485, -0.4866, 0.07769), (0.5433, -0.4646, 0.09391), (0.5591, -0.4501, 0.1057), (0.5457, -0.4044, 0.05179), (0.5513, -0.3241, 0.01595), (0.5433, -0.2598, 0.03589), (0.5481, -0.2472, 0.04582), (0.5433, -0.2283, 0.06153), (0.5433, -0.2126, 0.06895), (0.5418, -0.1833, 0.07479), (0.5433, -0.1654, 0.08147), (0.5433, -0.1496, 0.08994), (0.5433, -0.1339, 0.09667), (0.5648, -0.5125, 0.05989), (0.5597, -0.4651, 0.09994), (0.5602, -0.4025, 0.05382), (0.5606, -0.3859, 0.04061), (0.5569, -0.3373, 0.02148), (0.5586, -0.3054, 0.02274), (0.5551, -0.2623, 0.04072), (0.5615, -0.2129, 0.07468), (0.5707, -0.1998, 0.08091), (0.5591, -0.1811, 0.0789), (0.5591, -0.1654, 0.08299), (0.5591, -0.1496, 0.09068), (0.5591, -0.1339, 0.08466), (0.5748, -0.4961, 0.07461), (0.5748, -0.4803, 0.08818), (0.5748, -0.4646, 0.1024), (0.5748, -0.4488, 0.09906), (0.5748, -0.419, 0.06777), (0.5749, -0.4016, 0.05329), (0.5748, -0.3858, 0.04327), (0.572, -0.3571, 0.03015), (0.5748, -0.3386, 0.02535), (0.5748, -0.3228, 0.02559), (0.5747, -0.3064, 0.02968), (0.575, -0.2804, 0.04276), (0.5926, -0.2639, 0.04987), (0.5805, -0.2431, 0.05435), (0.5914, -0.2128, 0.0805), (0.5897, -0.1781, 0.09038), (0.5748, -0.1654, 0.08962), (0.5832, -0.15, 0.08741), (0.5872, -0.1346, 0.0756), (0.6024, -0.5135, 0.06465), (0.5906, -0.4961, 0.07413), (0.5906, -0.4803, 0.08639), (0.5906, -0.4646, 0.09104), (0.6049, -0.4486, 0.07696), (0.6052, -0.4063, 0.04675), (0.5977, -0.3712, 0.02996), (0.6144, -0.3548, 0.0223), (0.5969, -0.3377, 0.02243), (0.6025, -0.3218, 0.02018), (0.5958, -0.191, 0.08791), (0.5906, -0.1654, 0.09524), (0.6063, -0.4961, 0.07487), (0.6053, -0.4823, 0.07838), (0.6145, -0.4646, 0.07692), (0.6233, -0.4326, 0.05552), (0.6133, -0.3087, 0.02099), (0.6004, -0.288, 0.03474), (0.6111, -0.2465, 0.06346), (0.6151, -0.2277, 0.07761), (0.6063, -0.1811, 0.09138), (0.6063, -0.1654, 0.08834), (0.6244, -0.1537, 0.07179), (0.6176, -0.4961, 0.07227), (0.622, -0.4488, 0.0674), (0.6252, -0.4016, 0.04223), (0.6247, -0.3685, 0.02619), (0.6367, -0.3404, 0.01283), (0.637, -0.3257, 0.01397), (0.6211, -0.2799, 0.03765), (0.622, -0.2598, 0.05416), (0.6236, -0.2464, 0.06666), (0.6257, -0.1927, 0.08806), (0.622, -0.1811, 0.0927), (0.6337, -0.5051, 0.06611), (0.6378, -0.4803, 0.06598), (0.6418, -0.4645, 0.06747), (0.6393, -0.4393, 0.0571), (0.6385, -0.3549, 0.01706), (0.6378, -0.3071, 0.02134), (0.6403, -0.2747, 0.03734), (0.6456, -0.2448, 0.06208), (0.6378, -0.2283, 0.07676), (0.6453, -0.2116, 0.08193), (0.6431, -0.1813, 0.08614), (0.6557, -0.4858, 0.06192), (0.6581, -0.4266, 0.05305), (0.6531, -0.3949, 0.04065), (0.6578, -0.3606, 0.02034), (0.6535, -0.3543, 0.0186), (0.6688, -0.3429, 0.02011), (0.6532, -0.3188, 0.02023), (0.6527, -0.2771, 0.03827), (0.6535, -0.2598, 0.05095), (0.6649, -0.2238, 0.07669), (0.6535, -0.1969, 0.09256), (0.6685, -0.1758, 0.08069), (0.6699, -0.5279, 0.05578), (0.6678, -0.4987, 0.05887), (0.6821, -0.4938, 0.0606), (0.6782, -0.4647, 0.06905), (0.6639, -0.4213, 0.04919), (0.6803, -0.3941, 0.02524), (0.6693, -0.3543, 0.01863), (0.6693, -0.3228, 0.02639), (0.6692, -0.2912, 0.0401), (0.6693, -0.2756, 0.04451), (0.6716, -0.257, 0.04973), (0.6715, -0.2452, 0.05655), (0.6693, -0.2126, 0.08678), (0.6771, -0.1958, 0.08936), (0.6867, -0.5531, 0.04311), (0.6858, -0.5277, 0.05248), (0.685, -0.5118, 0.05468), (0.685, -0.4646, 0.0683), (0.6869, -0.4385, 0.04894), (0.6875, -0.3819, 0.01888), (0.6864, -0.3715, 0.01706), (0.6969, -0.3537, 0.01572), (0.6938, -0.3393, 0.01678), (0.6944, -0.3245, 0.02178), (0.6989, -0.3042, 0.03369), (0.685, -0.2913, 0.03833), (0.685, -0.2756, 0.04115), (0.6979, -0.2233, 0.08492), (0.685, -0.2126, 0.09172), (0.7077, -0.192, 0.07332), (0.707, -0.5067, 0.05645), (0.699, -0.4785, 0.0655), (0.7068, -0.465, 0.05917), (0.7032, -0.4231, 0.03427), (0.7185, -0.2886, 0.0457), (0.7008, -0.2756, 0.04461), (0.7157, -0.2634, 0.05838), (0.7186, -0.2435, 0.07738), (0.7121, -0.2136, 0.08465), (0.7173, -0.5513, 0.0431), (0.715, -0.5281, 0.05257), (0.7143, -0.3877, 0.02046), (0.7311, -0.3378, 0.01844), (0.7217, -0.31, 0.03004), (0.7165, -0.2283, 0.08694), (0.7617, -0.5841, 0.01713), (0.7389, -0.521, 0.05039), (0.7348, -0.4802, 0.05853), (0.7346, -0.466, 0.05306), (0.7321, -0.4338, 0.03565), (0.7312, -0.4106, 0.02545), (0.7404, -0.3973, 0.02044), (0.7453, -0.3857, 0.01949), (0.7835, -0.3211, 0.0268), (0.7328, -0.2683, 0.05777), (0.7326, -0.24, 0.08232), (0.7328, -0.2288, 0.08668), (0.7504, -0.5623, 0.02505), (0.7719, -0.5092, 0.04528), (0.748, -0.4961, 0.05469), (0.7752, -0.462, 0.03626), (0.7971, -0.4425, 0.02), (0.762, -0.3539, 0.01818), (0.7813, -0.2947, 0.04011), (0.7497, -0.2629, 0.05932), (0.7702, -0.57, 0.01944), (0.7708, -0.5402, 0.03046), (0.7719, -0.4965, 0.04773), (0.7919, -0.4723, 0.03285), (0.7982, -0.4191, 0.01245), (0.7757, -0.3393, 0.02038), (0.765, -0.2527, 0.06098), (0.7638, -0.2441, 0.06563), (0.7908, -0.5999, 0.01612), (0.8153, -0.4028, 0.009291), (0.7897, -0.3706, 0.01677), (0.7902, -0.2708, 0.04889), (0.8145, -0.5731, 0.01931), (0.8122, -0.5524, 0.02321), (0.8087, -0.524, 0.03178), (0.7937, -0.5118, 0.03964), (0.8049, -0.4979, 0.03408), (0.7953, -0.2598, 0.05115), (0.8316, -0.4704, 0.01895), (0.8263, -0.438, 0.01262), (0.8231, -0.292, 0.03815), (0.8231, -0.275, 0.04292), (0.811, -0.2598, 0.04585), (0.8439, -0.5964, 0.01037), (0.8397, -0.5306, 0.0234), (0.8268, -0.5118, 0.02759), (0.8499, -0.4794, 0.01642), (0.8374, -0.4175, 0.008593), (0.8617, -0.37, 0.01391), (0.8869, -0.3519, 0.0133), (0.8389, -0.3386, 0.01795), (0.8464, -0.3164, 0.02434), (0.8445, -0.2611, 0.03206), (0.8603, -0.5285, 0.01643), (0.8425, -0.2913, 0.03454), (0.8441, -0.2765, 0.03611), (0.881, -0.581, 0.008756), (0.865, -0.5594, 0.01378), (0.87, -0.4542, 0.01009), (0.8654, -0.4336, 0.008769), (0.8888, -0.3964, 0.007818), (0.8881, -0.3309, 0.01576), (0.8658, -0.3152, 0.0221), (0.8663, -0.2915, 0.0287), (0.8933, -0.5475, 0.008154), (0.8854, -0.5077, 0.007332), (0.8716, -0.3018, 0.02535), (0.8893, -0.2915, 0.02002), (0.9006, -0.4338, 0.005401), (0.9175, -0.4831, 0.00253), (0.9131, -0.3157, 0.01343), (0.9082, -0.3067, 0.01551), (0.9412, -0.3639, 0.004818), (0.9648, 0.008666, 0.001082), (0.08758, -0.2442, 1.726e-07), (0.2949, -0.106, 0.000267)], [(1365, 898), (638, 1364)], [(9, 4, 3), (19, 9, 3), (20, 4, 9), (10, 4, 20), (11, 5, 21), (34, 19, 18), (35, 20, 19), (21, 10, 37), (22, 13, 40), (50, 27, 26), (51, 29, 28), (56, 32, 55), (59, 35, 34), (36, 35, 60), (68, 46, 67), (73, 50, 49), (74, 51, 50), (54, 53, 78), (80, 57, 56), (81, 59, 58), (87, 39, 38), (88, 61, 40), (89, 63, 62), (66, 65, 91), (93, 68, 67), (96, 70, 69), (97, 71, 70), (101, 75, 74), (78, 77, 103), (109, 82, 81), (83, 82, 109), (85, 84, 110), (111, 87, 86), (113, 89, 88), (114, 90, 89), (114, 91, 90), (129, 99, 128), (131, 101, 130), (136, 107, 106), (140, 110, 83), (146, 114, 113), (115, 91, 147), (120, 95, 153), (162, 128, 161), (163, 129, 162), (164, 131, 130), (165, 131, 164), (166, 134, 133), (168, 138, 137), (168, 139, 138), (170, 142, 141), (171, 143, 142), (171, 144, 143), (175, 147, 146), (176, 147, 175), (148, 115, 177), (153, 119, 183), (154, 122, 185), (160, 159, 189), (193, 162, 192), (198, 167, 135), (200, 139, 168), (200, 169, 139), (169, 170, 141), (205, 175, 174), (206, 175, 205), (176, 175, 206), (207, 178, 148), (183, 152, 209), (211, 153, 210), (211, 184, 153), (189, 188, 217), (190, 160, 218), (220, 194, 193), (195, 163, 220), (196, 164, 222), (224, 199, 198), (225, 200, 199), (226, 170, 169), (228, 202, 201), (206, 205, 231), (233, 207, 177), (234, 178, 207), (236, 208, 235), (210, 183, 240), (242, 184, 241), (217, 216, 247), (250, 190, 249), (252, 219, 192), (220, 221, 195), (261, 225, 260), (263, 227, 226), (229, 228, 265), (266, 230, 229), (232, 206, 268), (269, 234, 233), (271, 235, 270), (274, 239, 238), (281, 245, 244), (249, 248, 282), (250, 249, 315), (283, 253, 252), (287, 255, 221), (289, 259, 258), (290, 260, 259), (293, 261, 292), (293, 262, 261), (295, 265, 264), (297, 229, 296), (266, 229, 297), (299, 267, 298), (269, 232, 300), (303, 271, 302), (272, 271, 303), (276, 275, 306), (309, 281, 280), (314, 282, 313), (318, 284, 283), (287, 286, 320), (324, 290, 289), (293, 292, 327), (333, 298, 266), (334, 301, 269), (336, 302, 335), (304, 237, 339), (342, 306, 305), (344, 276, 343), (345, 307, 344), (346, 309, 308), (348, 311, 310), (314, 313, 351), (316, 315, 352), (320, 319, 354), (355, 321, 287), (357, 324, 323), (358, 325, 324), (360, 330, 295), (362, 299, 361), (341, 340, 368), (342, 343, 306), (370, 345, 344), (346, 347, 309), (371, 349, 311), (351, 350, 372), (374, 354, 353), (355, 320, 375), (376, 322, 321), (376, 356, 322), (379, 358, 378), (359, 358, 379), (382, 329, 328), (361, 332, 385), (386, 334, 364), (369, 341, 392), (395, 345, 370), (398, 371, 348), (404, 352, 403), (406, 373, 405), (406, 374, 373), (414, 378, 377), (381, 380, 416), (418, 382, 417), (419, 360, 418), (423, 385, 422), (362, 361, 425), (387, 386, 428), (430, 391, 390), (392, 368, 432), (435, 345, 395), (437, 397, 396), (441, 400, 440), (446, 405, 445), (450, 411, 410), (412, 411, 450), (453, 414, 452), (457, 418, 456), (423, 422, 460), (461, 425, 424), (426, 362, 462), (464, 428, 427), (467, 431, 391), (479, 446, 445), (482, 410, 449), (487, 453, 486), (487, 454, 453), (489, 456, 488), (491, 459, 458), (494, 425, 461), (426, 462, 495), (499, 464, 498), (465, 464, 499), (466, 429, 500), (506, 468, 505), (433, 468, 506), (469, 437, 509), (515, 476, 475), (516, 478, 477), (525, 486, 524), (526, 489, 488), (532, 495, 494), (496, 426, 533), (497, 496, 534), (500, 465, 499), (536, 503, 502), (505, 432, 504), (434, 433, 506), (513, 512, 540), (544, 517, 543), (520, 519, 545), (549, 525, 548), (550, 525, 549), (551, 526, 550), (528, 527, 552), (557, 532, 556), (560, 534, 496), (505, 504, 568), (570, 507, 434), (573, 537, 509), (577, 541, 513), (578, 542, 541), (579, 543, 542), (581, 520, 545), (610, 548, 583), (584, 549, 610), (585, 550, 584), (586, 551, 585), (586, 552, 551), (558, 557, 592), (594, 561, 534), (596, 563, 595), (598, 564, 597), (600, 567, 566), (570, 506, 569), (602, 571, 507), (606, 580, 579), (610, 583, 609), (612, 584, 611), (586, 585, 613), (592, 591, 620), (621, 559, 558), (626, 596, 595), (632, 602, 507), (633, 573, 572), (641, 610, 609), (642, 611, 641), (617, 616, 648), (620, 619, 650), (657, 627, 596), (629, 628, 658), (660, 570, 659), (660, 632, 570), (661, 633, 571), (662, 634, 573), (663, 636, 635), (636, 605, 637), (664, 640, 639), (667, 641, 666), (668, 643, 642), (668, 644, 643), (678, 654, 677), (678, 655, 654), (679, 656, 626), (689, 668, 688), (694, 672, 693), (701, 679, 655), (703, 681, 680), (710, 661, 602), (663, 662, 712), (713, 666, 686), (714, 687, 713), (694, 693, 718), (720, 696, 719), (723, 701, 700), (724, 702, 679), (727, 706, 705), (729, 711, 728), (712, 711, 729), (685, 663, 730), (733, 714, 713), (740, 719, 739), (745, 724, 723), (747, 725, 702), (747, 726, 725), (710, 709, 751), (685, 730, 753), (760, 740, 759), (741, 740, 760), (744, 743, 762), (768, 751, 750), (769, 710, 751), (752, 729, 769), (771, 753, 770), (731, 685, 771), (773, 734, 772), (756, 755, 774), (775, 758, 757), (776, 759, 758), (779, 762, 761), (768, 767, 785), (731, 771, 770), (789, 773, 772), (790, 756, 774), (790, 775, 756), (793, 777, 776), (797, 764, 780), (804, 787, 803), (807, 731, 806), (789, 772, 808), (810, 791, 775), (813, 794, 793), (820, 800, 783), (823, 802, 801), (824, 805, 804), (826, 806, 825), (807, 806, 826), (830, 791, 810), (830, 811, 791), (841, 825, 824), (827, 807, 844), (845, 829, 828), (846, 830, 810), (849, 813, 812), (853, 833, 832), (859, 839, 858), (860, 840, 859), (860, 841, 840), (827, 844, 863), (865, 846, 829), (865, 847, 846), (867, 850, 849), (855, 854, 871), (862, 861, 876), (878, 864, 732), (881, 847, 865), (884, 869, 868), (886, 870, 885), (887, 871, 886), (872, 837, 889), (890, 874, 873), (876, 875, 893), (897, 827, 896), (898, 877, 732), (902, 880, 879), (903, 866, 881), (904, 882, 866), (904, 883, 882), (885, 869, 905), (891, 874, 907), (896, 895, 911), (914, 878, 898), (915, 903, 880), (916, 883, 904), (921, 906, 920), (922, 907, 921), (908, 891, 923), (925, 893, 924), (926, 910, 909), (911, 910, 926), (927, 914, 898), (928, 878, 914), (928, 899, 878), (929, 901, 900), (932, 904, 915), (940, 921, 939), (923, 922, 941), (924, 908, 942), (943, 926, 925), (944, 926, 943), (911, 926, 944), (897, 896, 945), (947, 913, 912), (948, 928, 927), (950, 931, 930), (955, 937, 936), (957, 941, 940), (959, 943, 942), (959, 944, 943), (897, 945, 960), (963, 948, 947), (965, 899, 928), (968, 931, 950), (968, 951, 931), (979, 942, 978), (981, 944, 980), (960, 944, 981), (961, 897, 960), (983, 948, 963), (987, 968, 967), (989, 970, 969), (976, 975, 993), (995, 978, 994), (997, 960, 996), (961, 960, 997), (1000, 987, 967), (1003, 989, 969), (1005, 991, 990), (1008, 994, 1007), (1010, 995, 1009), (996, 981, 1013), (961, 997, 1014), (1018, 999, 984), (1020, 1000, 986), (1024, 1007, 1006), (1010, 1009, 1026), (1015, 961, 1014), (1017, 998, 982), (1032, 1023, 1022), (1033, 1024, 1006), (1034, 1025, 1007), (1043, 1018, 1017), (1044, 1019, 1018), (1047, 1031, 1030), (1050, 1034, 1024), (1054, 1035, 1053), (1057, 1039, 1038), (1058, 1092, 1077), (1062, 1044, 1043), (1068, 1051, 1034), (1040, 1039, 1075), (1077, 1059, 1058), (1078, 1042, 1060), (1079, 1062, 1061), (1084, 1068, 1050), (1085, 1069, 1051), (1071, 1070, 1086), (1091, 1040, 1075), (1092, 1077, 1076), (1093, 1059, 1077), (1095, 1061, 1042), (1095, 1079, 1061), (1096, 1062, 1079), (1096, 1080, 1062), (1098, 1066, 1082), (1103, 1087, 1071), (1104, 1089, 1088), (1091, 1090, 1105), (1076, 1040, 1106), (1110, 1095, 1094), (1111, 1079, 1095), (1114, 1097, 1080), (1115, 1098, 1097), (1102, 1101, 1119), (1120, 1105, 1089), (1106, 1091, 1121), (1123, 1107, 1092), (1124, 1109, 1093), (1126, 1111, 1110), (1136, 1121, 1135), (1122, 1106, 1136), (1138, 1123, 1076), (1140, 1125, 1109), (1127, 1126, 1141), (1143, 1118, 1142), (1133, 1102, 1145), (1135, 1134, 1146), (1137, 1122, 1147), (1148, 1124, 1139), (1152, 1141, 1140), (1153, 1141, 1152), (1154, 1141, 1153), (1143, 1142, 1156), (1157, 1144, 1143), (1157, 1145, 1144), (1161, 1138, 1137), (1162, 1148, 1139), (1162, 1149, 1148), (1163, 1151, 1150), (1173, 1158, 1133), (1176, 1159, 1175), (1177, 1160, 1176), (1180, 1162, 1161), (1192, 1173, 1172), (1193, 1175, 1174), (1179, 1178, 1197), (1198, 1184, 1164), (1186, 1185, 1199), (1202, 1192, 1191), (1203, 1193, 1174), (1206, 1182, 1181), (1210, 1187, 1186), (1201, 1200, 1211), (1213, 1193, 1203), (1214, 1194, 1193), (1214, 1195, 1194), (1204, 1197, 1216), (1219, 1207, 1206), (1225, 1203, 1212), (1225, 1213, 1203), (1226, 1195, 1214), (1226, 1215, 1195), (1219, 1218, 1229), (1231, 1207, 1230), (1220, 1207, 1231), (1232, 1210, 1221), (1224, 1223, 1233), (1234, 1225, 1224), (1235, 1213, 1234), (1237, 1226, 1236), (1239, 1227, 1216), (1231, 1230, 1242), (1232, 1220, 1243), (1247, 1233, 1246), (1249, 1235, 1234), (1250, 1236, 1235), (1251, 1238, 1237), (1253, 1240, 1239), (1242, 1229, 1256), (1260, 1245, 1259), (1247, 1246, 1261), (1263, 1249, 1248), (1270, 1253, 1269), (1255, 1254, 1271), (1258, 1257, 1273), (1275, 1247, 1261), (1276, 1262, 1248), (1277, 1263, 1262), (1278, 1250, 1263), (1282, 1272, 1256), (1285, 1275, 1260), (1266, 1265, 1264), (1287, 1268, 1267), (1288, 1279, 1269), (1283, 1272, 1289), (1292, 1275, 1285), (1297, 1264, 1286), (1298, 1288, 1268), (1301, 1283, 1289), (1306, 1295, 1294), (1307, 1287, 1266), (1279, 1288, 1308), (1300, 1299, 1309), (1314, 1296, 1295), (1315, 1298, 1287), (1309, 1279, 1308), (1311, 1302, 1310), (1320, 1307, 1297), (1316, 1309, 1321), (1325, 1311, 1324), (1326, 1313, 1312), (1313, 1306, 1305), (1321, 1308, 1330), (1328, 1306, 1313), (1329, 1314, 1306), (1335, 1326, 1325), (1337, 1319, 1314), (1338, 1320, 1319), (1330, 1298, 1341), (1334, 1323, 1322), (1344, 1330, 1341), (1345, 1342, 1331), (1334, 1322, 1347), (1348, 1329, 1328), (1350, 1319, 1337), (1338, 1319, 1350), (1345, 1344, 1353), (1354, 1343, 1334), (1353, 1352, 1356), (1358, 1349, 1348), (1339, 1338, 1350), (1356, 1352, 1351), (1360, 1339, 1362), (1361, 1357, 1356), (0, 7, 8, 1), (1, 8, 3, 2), (6, 17, 18, 7), (7, 18, 19, 8), (19, 3, 8), (19, 20, 9), (21, 5, 10), (15, 30, 31, 16), (14, 30, 15), (16, 31, 32, 17), (18, 17, 32, 33), (10, 20, 36, 37), (33, 34, 18), (34, 35, 19), (35, 36, 20), (11, 38, 39, 12), (38, 11, 21), (12, 39, 40, 13), (41, 24, 23), (43, 44, 25), (27, 50, 51, 28), (49, 50, 26), (14, 52, 53, 30), (29, 52, 14), (30, 53, 54, 31), (31, 54, 55, 32), (33, 32, 56, 57), (34, 33, 57, 58), (22, 61, 62, 23), (58, 59, 34), (59, 60, 35), (37, 38, 21), (61, 22, 40), (41, 62, 63, 42), (62, 41, 23), (42, 63, 64, 43), (44, 43, 64, 65), (44, 65, 66, 45), (45, 66, 67, 46), (48, 47, 70, 71), (49, 48, 71, 72), (29, 51, 75, 76), (72, 73, 49), (73, 74, 50), (74, 75, 51), (52, 29, 76, 77), (52, 77, 78, 53), (55, 79, 80, 56), (79, 55, 54), (60, 59, 82, 83), (57, 81, 58), (81, 82, 59), (60, 83, 84, 36), (36, 84, 85, 37), (38, 37, 85, 86), (40, 39, 87, 88), (86, 87, 38), (62, 61, 88, 89), (64, 63, 89, 90), (65, 64, 90, 91), (92, 67, 66), (73, 72, 98, 99), (71, 98, 72), (73, 99, 100, 74), (76, 75, 101, 102), (100, 101, 74), (76, 102, 103, 77), (54, 104, 105, 79), (104, 54, 78), (80, 79, 105, 106), (57, 80, 106, 107), (81, 57, 107, 108), (88, 87, 112, 113), (108, 109, 81), (83, 110, 84), (85, 111, 86), (111, 112, 87), (66, 115, 116, 92), (113, 114, 89), (115, 66, 91), (67, 116, 117, 93), (116, 67, 92), (94, 93, 117, 118), (70, 96, 124, 125), (123, 124, 96), (97, 70, 125, 126), (97, 126, 127, 71), (71, 127, 128, 98), (100, 129, 130, 101), (128, 99, 98), (129, 100, 99), (103, 102, 131, 132), (131, 102, 101), (78, 103, 132, 133), (78, 133, 134, 104), (104, 134, 135, 105), (106, 105, 135, 136), (107, 136, 137, 108), (109, 108, 137, 138), (83, 109, 139, 140), (138, 139, 109), (85, 110, 140, 141), (111, 85, 141, 142), (112, 111, 142, 143), (113, 112, 143, 144), (118, 117, 149, 150), (144, 145, 113), (145, 146, 113), (146, 147, 114), (147, 91, 114), (148, 116, 115), (149, 117, 116), (153, 95, 119), (124, 158, 159, 125), (123, 158, 124), (125, 159, 160, 126), (127, 160, 161, 128), (160, 127, 126), (133, 132, 165, 166), (162, 129, 128), (165, 132, 131), (136, 167, 168, 137), (135, 167, 136), (146, 145, 172, 173), (139, 169, 140), (169, 141, 140), (170, 171, 142), (144, 172, 145), (147, 176, 177, 115), (173, 174, 146), (174, 175, 146), (149, 116, 178, 179), (178, 116, 148), (149, 179, 180, 150), (151, 150, 180, 181), (121, 120, 153, 184), (183, 119, 152), (121, 184, 185, 122), (123, 187, 188, 158), (156, 187, 157), (187, 123, 157), (158, 188, 189, 159), (160, 190, 191, 161), (161, 191, 192, 162), (162, 193, 194, 163), (129, 163, 195, 130), (166, 165, 164, 196), (134, 166, 196, 197), (135, 134, 197, 198), (144, 171, 202, 203), (198, 199, 167), (199, 168, 167), (199, 200, 168), (170, 201, 171), (201, 202, 171), (144, 203, 204, 172), (173, 172, 204, 174), (207, 148, 177), (208, 180, 179), (208, 181, 180), (185, 184, 212, 154), (210, 153, 183), (155, 154, 212, 213), (186, 155, 213, 214), (186, 214, 215, 156), (156, 215, 216, 187), (187, 216, 217, 188), (130, 221, 222, 164), (218, 160, 189), (219, 193, 192), (220, 163, 194), (221, 130, 195), (169, 200, 225, 261), (197, 223, 198), (223, 224, 198), (224, 225, 199), (201, 170, 227, 228), (261, 226, 169), (226, 227, 170), (203, 202, 228, 229), (203, 229, 230, 204), (205, 174, 230, 231), (230, 174, 204), (176, 232, 233, 177), (232, 176, 206), (179, 178, 234, 235), (233, 234, 207), (181, 208, 236, 237), (235, 208, 179), (237, 182, 181), (209, 239, 240, 183), (184, 242, 243, 212), (211, 241, 184), (212, 243, 244, 213), (214, 213, 244, 245), (215, 214, 245, 246), (215, 246, 247, 216), (189, 248, 249, 218), (248, 189, 217), (190, 250, 251, 191), (249, 190, 218), (191, 251, 252, 192), (193, 253, 254, 220), (252, 253, 219), (253, 193, 219), (222, 255, 256, 196), (255, 222, 221), (197, 196, 256, 257), (223, 197, 257, 258), (224, 223, 258, 259), (225, 224, 259, 260), (228, 227, 263, 264), (261, 262, 226), (262, 263, 226), (231, 230, 266, 267), (264, 265, 228), (231, 267, 268, 206), (236, 271, 272, 237), (269, 233, 232), (270, 235, 234), (271, 236, 235), (240, 239, 274, 275), (240, 275, 276, 210), (210, 276, 277, 211), (241, 211, 277, 278), (241, 278, 279, 242), (243, 242, 279, 280), (244, 243, 280, 281), (253, 284, 285, 254), (282, 217, 247), (282, 248, 217), (283, 252, 251), (283, 284, 253), (254, 285, 286, 220), (221, 220, 286, 287), (258, 257, 288, 289), (256, 288, 257), (260, 291, 292, 261), (289, 290, 259), (290, 291, 260), (264, 263, 294, 295), (262, 294, 263), (268, 299, 300, 232), (296, 229, 265), (266, 298, 267), (299, 268, 267), (234, 301, 302, 270), (269, 301, 234), (302, 271, 270), (275, 274, 305, 306), (305, 274, 238), (279, 278, 307, 308), (307, 277, 276), (307, 278, 277), (280, 279, 308, 309), (246, 245, 310, 311), (281, 310, 245), (246, 311, 312, 247), (247, 312, 313, 282), (282, 314, 315, 249), (250, 316, 317, 251), (316, 250, 315), (251, 317, 318, 283), (285, 319, 320, 286), (319, 285, 284), (288, 256, 321, 322), (287, 321, 255), (321, 256, 255), (289, 288, 322, 323), (290, 325, 326, 291), (323, 324, 289), (324, 325, 290), (291, 326, 327, 292), (294, 262, 328, 329), (293, 328, 262), (265, 330, 331, 296), (329, 295, 294), (295, 330, 265), (296, 331, 332, 297), (297, 332, 333, 266), (301, 334, 335, 302), (334, 269, 300), (302, 336, 337, 303), (303, 337, 338, 272), (272, 338, 339, 237), (238, 340, 341, 305), (340, 238, 273), (308, 307, 345, 346), (341, 342, 305), (343, 276, 306), (344, 307, 276), (310, 281, 347, 348), (309, 347, 281), (312, 350, 351, 313), (349, 312, 311), (349, 350, 312), (319, 284, 353, 354), (353, 284, 318), (323, 322, 356, 357), (355, 287, 320), (325, 358, 359, 326), (357, 358, 324), (293, 327, 359, 328), (359, 327, 326), (298, 333, 332, 361), (329, 360, 295), (299, 362, 363, 300), (361, 299, 298), (300, 363, 364, 334), (339, 338, 365, 366), (337, 365, 338), (339, 366, 367, 304), (350, 349, 371, 372), (369, 342, 341), (370, 344, 343), (348, 371, 311), (316, 352, 373, 317), (358, 357, 377, 378), (373, 318, 317), (373, 353, 318), (373, 374, 353), (375, 320, 354), (355, 376, 321), (356, 377, 357), (328, 359, 380, 381), (330, 383, 384, 331), (381, 382, 328), (382, 360, 329), (360, 383, 330), (331, 384, 385, 332), (335, 386, 387, 336), (386, 335, 334), (336, 387, 388, 337), (365, 337, 388, 389), (366, 365, 389, 390), (366, 390, 391, 367), (343, 342, 393, 394), (392, 341, 368), (393, 342, 369), (343, 394, 395, 370), (347, 346, 396, 397), (345, 396, 346), (348, 347, 397, 398), (372, 371, 399, 400), (398, 399, 371), (351, 400, 401, 314), (400, 351, 372), (314, 401, 402, 315), (315, 402, 403, 352), (352, 404, 405, 373), (354, 407, 408, 375), (374, 407, 354), (375, 408, 409, 355), (376, 355, 409, 410), (356, 376, 411, 412), (410, 411, 376), (377, 356, 412, 413), (379, 378, 414, 415), (413, 414, 377), (359, 415, 416, 380), (415, 359, 379), (360, 419, 420, 383), (381, 417, 382), (418, 360, 382), (384, 383, 420, 421), (384, 421, 422, 385), (385, 423, 424, 361), (364, 427, 428, 386), (424, 425, 361), (426, 363, 362), (427, 364, 363), (389, 429, 430, 390), (429, 388, 387), (429, 389, 388), (369, 468, 433, 393), (431, 367, 391), (468, 369, 392), (393, 433, 434, 394), (395, 394, 434, 435), (396, 345, 435, 436), (399, 398, 438, 439), (436, 437, 396), (400, 399, 439, 440), (401, 441, 442, 402), (441, 401, 400), (402, 442, 443, 403), (403, 443, 444, 404), (404, 444, 445, 405), (374, 406, 446, 447), (446, 406, 405), (374, 447, 448, 407), (407, 448, 449, 408), (408, 449, 410, 409), (413, 451, 452, 414), (451, 413, 412), (416, 415, 454, 455), (453, 415, 414), (453, 454, 415), (417, 381, 455, 456), (455, 381, 416), (419, 457, 458, 420), (456, 418, 417), (457, 419, 418), (421, 420, 458, 459), (422, 421, 459, 460), (387, 464, 465, 429), (461, 424, 423), (462, 362, 425), (463, 363, 426), (463, 427, 363), (464, 387, 428), (430, 466, 467, 391), (466, 430, 429), (398, 397, 469, 438), (468, 392, 432), (437, 469, 397), (439, 438, 470, 471), (439, 471, 472, 440), (440, 472, 473, 441), (442, 441, 474, 475), (473, 474, 441), (443, 442, 475, 476), (444, 443, 476, 477), (444, 477, 478, 445), (447, 446, 479, 480), (447, 480, 481, 448), (448, 481, 482, 449), (410, 482, 483, 450), (412, 484, 485, 451), (484, 412, 450), (451, 485, 486, 452), (455, 454, 487, 488), (486, 453, 452), (456, 489, 490, 457), (488, 456, 455), (457, 490, 491, 458), (460, 492, 493, 423), (459, 492, 460), (423, 493, 494, 461), (462, 425, 494, 495), (463, 496, 497, 427), (496, 463, 426), (427, 497, 498, 464), (431, 467, 501, 502), (500, 429, 465), (501, 467, 466), (437, 436, 508, 509), (505, 468, 432), (434, 507, 435), (507, 436, 435), (471, 470, 510, 511), (469, 470, 438), (471, 511, 512, 472), (472, 512, 513, 473), (473, 513, 514, 474), (474, 514, 515, 475), (478, 516, 517, 445), (476, 516, 477), (479, 517, 518, 480), (517, 479, 445), (480, 518, 519, 481), (481, 519, 520, 482), (482, 520, 521, 483), (483, 521, 522, 450), (450, 522, 523, 484), (484, 523, 524, 485), (490, 489, 526, 527), (524, 486, 485), (525, 487, 486), (525, 488, 487), (525, 526, 488), (490, 528, 529, 491), (527, 528, 490), (491, 529, 530, 459), (492, 459, 530, 531), (493, 492, 532, 494), (466, 500, 535, 501), (533, 426, 495), (502, 501, 535, 536), (470, 469, 509, 537), (507, 508, 436), (510, 470, 537, 538), (511, 510, 538, 539), (511, 539, 540, 512), (515, 514, 541, 542), (541, 514, 513), (516, 476, 542, 543), (542, 476, 515), (518, 544, 545, 519), (543, 517, 516), (544, 518, 517), (522, 546, 547, 523), (546, 522, 521), (524, 523, 547, 548), (527, 526, 551, 552), (548, 525, 524), (550, 526, 525), (529, 553, 554, 530), (553, 529, 528), (530, 554, 555, 531), (531, 555, 556, 492), (495, 532, 557, 558), (556, 532, 492), (495, 558, 559, 533), (533, 559, 560, 496), (497, 561, 562, 498), (534, 561, 497), (498, 562, 563, 499), (499, 563, 564, 500), (500, 564, 565, 535), (535, 565, 566, 536), (503, 536, 566, 567), (508, 571, 572, 509), (569, 506, 505), (570, 434, 506), (507, 571, 508), (539, 538, 574, 575), (572, 573, 509), (537, 574, 538), (539, 575, 576, 540), (513, 540, 576, 577), (544, 579, 580, 545), (577, 578, 541), (578, 579, 542), (579, 544, 543), (521, 581, 582, 546), (581, 521, 520), (548, 547, 582, 583), (582, 547, 546), (528, 587, 588, 553), (610, 549, 548), (584, 550, 549), (585, 551, 550), (587, 528, 552), (553, 588, 589, 554), (555, 554, 590, 556), (557, 556, 591, 592), (590, 591, 556), (534, 560, 593, 594), (593, 560, 559), (563, 596, 597, 564), (595, 562, 561), (595, 563, 562), (564, 598, 599, 565), (565, 599, 600, 566), (505, 568, 601, 569), (576, 603, 604, 577), (573, 574, 537), (575, 603, 576), (578, 577, 604, 605), (545, 606, 607, 581), (1092, 1058, 1059, 1060, 1041, 1016, 946, 912, 913, 1365, 877, 732, 808, 772, 734, 733, 713, 686, 664, 639, 1364, 579, 578, 605, 636, 685, 731, 807, 827, 897, 961, 1015, 1040, 1076), (606, 545, 580), (583, 582, 608, 609), (608, 582, 581), (585, 584, 612, 613), (611, 584, 610), (587, 552, 614, 615), (586, 614, 552), (587, 615, 616, 588), (588, 616, 617, 589), (589, 617, 618, 554), (554, 618, 619, 590), (590, 619, 620, 591), (593, 559, 621, 622), (621, 558, 592), (594, 593, 622, 623), (561, 594, 623, 624), (561, 624, 625, 595), (598, 597, 627, 628), (625, 626, 595), (596, 627, 597), (599, 598, 628, 629), (600, 599, 629, 630), (567, 600, 630, 631), (574, 635, 636, 575), (570, 569, 601), (570, 632, 507), (571, 633, 572), (573, 634, 574), (634, 635, 574), (575, 636, 637, 603), (604, 603, 637, 605), (607, 606, 638, 639), (638, 606, 579), (607, 639, 640, 581), (611, 642, 643, 612), (640, 608, 581), (641, 611, 610), (613, 644, 645, 586), (643, 613, 612), (643, 644, 613), (586, 645, 646, 614), (614, 646, 647, 615), (616, 615, 647, 648), (618, 649, 650, 619), (649, 618, 617), (592, 651, 652, 621), (651, 592, 620), (622, 621, 653, 654), (652, 653, 621), (624, 623, 654, 655), (654, 623, 622), (625, 624, 655, 626), (596, 626, 656, 657), (627, 658, 628), (635, 634, 662, 663), (659, 570, 601), (602, 661, 571), (633, 662, 573), (640, 664, 665, 608), (608, 665, 666, 609), (645, 669, 670, 646), (666, 641, 609), (667, 642, 641), (669, 645, 644), (647, 646, 670, 671), (648, 647, 671, 672), (617, 672, 673, 649), (672, 617, 648), (650, 649, 674, 620), (620, 674, 675, 651), (651, 675, 676, 652), (653, 652, 676, 677), (657, 680, 681, 627), (677, 654, 653), (655, 679, 626), (656, 680, 657), (627, 681, 682, 658), (658, 682, 683, 629), (629, 683, 684, 630), (665, 664, 686, 666), (663, 685, 636), (642, 687, 688, 668), (687, 667, 666), (687, 642, 667), (669, 644, 689, 690), (689, 644, 668), (670, 669, 690, 691), (670, 691, 692, 671), (671, 692, 693, 672), (672, 694, 695, 673), (673, 695, 696, 649), (675, 696, 697, 676), (696, 674, 649), (696, 675, 674), (676, 697, 698, 677), (677, 699, 700, 678), (698, 699, 677), (678, 700, 701, 655), (680, 656, 702, 703), (679, 702, 656), (681, 703, 704, 682), (683, 682, 704, 705), (684, 683, 705, 706), (659, 707, 708, 660), (632, 660, 708, 709), (602, 632, 709, 710), (633, 711, 712, 662), (661, 711, 633), (689, 688, 715, 690), (713, 687, 666), (714, 688, 687), (690, 715, 716, 691), (692, 691, 716, 717), (692, 717, 718, 693), (697, 720, 721, 698), (719, 696, 695), (720, 697, 696), (698, 721, 722, 699), (700, 699, 722, 723), (679, 701, 723, 724), (704, 703, 725, 726), (702, 725, 703), (705, 704, 726, 727), (710, 728, 661), (728, 711, 661), (730, 663, 712), (714, 733, 734, 688), (688, 734, 735, 715), (715, 735, 736, 716), (717, 716, 736, 737), (717, 737, 738, 718), (694, 738, 739, 695), (738, 694, 718), (721, 720, 741, 742), (739, 719, 695), (740, 720, 719), (740, 741, 720), (721, 742, 743, 722), (722, 743, 744, 723), (744, 745, 723), (724, 746, 702), (746, 747, 702), (748, 727, 726), (707, 749, 750, 708), (709, 708, 750, 751), (712, 752, 753, 730), (752, 712, 729), (735, 734, 754, 736), (736, 754, 755, 737), (738, 737, 755, 756), (739, 738, 757, 758), (756, 757, 738), (739, 758, 759, 740), (742, 761, 762, 743), (761, 742, 741), (745, 763, 746, 724), (763, 745, 744), (747, 765, 766, 726), (746, 764, 747), (764, 765, 747), (749, 767, 768, 750), (754, 773, 774, 755), (769, 728, 710), (769, 729, 728), (770, 753, 752), (771, 685, 753), (773, 754, 734), (760, 759, 776, 777), (756, 775, 757), (775, 776, 758), (741, 760, 777, 778), (761, 741, 778, 779), (763, 780, 764, 746), (780, 744, 762), (780, 763, 744), (765, 764, 781, 782), (766, 765, 782, 783), (751, 786, 787, 769), (784, 785, 767), (768, 786, 751), (773, 789, 790, 774), (788, 752, 769), (788, 770, 752), (776, 775, 791, 792), (778, 777, 793, 794), (792, 793, 776), (778, 794, 795, 779), (779, 795, 796, 762), (780, 762, 796, 797), (781, 764, 798, 799), (797, 798, 764), (782, 781, 799, 783), (768, 785, 801, 786), (787, 786, 802, 803), (801, 802, 786), (769, 804, 805, 788), (804, 769, 787), (788, 805, 806, 770), (775, 790, 809, 810), (806, 731, 770), (789, 809, 790), (793, 792, 811, 812), (791, 811, 792), (795, 794, 813, 814), (812, 813, 793), (795, 814, 815, 796), (797, 796, 815, 816), (798, 797, 817, 818), (816, 817, 797), (799, 798, 818, 819), (799, 819, 820, 783), (784, 821, 822, 785), (785, 822, 823, 801), (809, 789, 828, 829), (824, 825, 805), (825, 806, 805), (808, 828, 789), (816, 815, 831, 832), (829, 810, 809), (831, 815, 814), (817, 816, 832, 833), (818, 817, 834, 835), (833, 834, 817), (818, 835, 836, 819), (802, 823, 838, 839), (837, 822, 821), (838, 823, 822), (803, 839, 840, 804), (839, 803, 802), (825, 842, 843, 826), (840, 824, 804), (840, 841, 824), (826, 843, 844, 807), (811, 830, 847, 848), (732, 828, 808), (829, 846, 810), (846, 847, 830), (812, 811, 848, 849), (814, 813, 850, 851), (849, 850, 813), (814, 851, 852, 831), (832, 831, 852, 853), (835, 834, 854, 855), (833, 854, 834), (836, 835, 855, 856), (822, 837, 857, 838), (839, 838, 857, 858), (825, 841, 861, 842), (859, 840, 839), (842, 861, 862, 843), (843, 862, 863, 844), (828, 732, 864, 845), (851, 850, 867, 868), (845, 865, 829), (848, 866, 849), (866, 867, 849), (852, 851, 868, 869), (853, 852, 869, 870), (833, 853, 870, 871), (871, 854, 833), (857, 872, 873, 858), (872, 857, 837), (859, 858, 873, 874), (841, 875, 876, 861), (874, 860, 859), (875, 841, 860), (865, 845, 879, 880), (877, 878, 732), (864, 879, 845), (848, 847, 881, 866), (868, 867, 883, 884), (866, 882, 867), (882, 883, 867), (871, 887, 888, 855), (885, 870, 869), (886, 871, 870), (875, 860, 891, 892), (890, 873, 872), (891, 860, 874), (863, 862, 894, 895), (894, 862, 876), (827, 863, 895, 896), (864, 878, 899, 900), (898, 878, 877), (879, 864, 900, 901), (881, 865, 880, 903), (901, 902, 879), (903, 904, 866), (884, 905, 869), (872, 906, 907, 890), (906, 872, 889), (892, 908, 893, 875), (907, 874, 890), (908, 892, 891), (876, 909, 910, 894), (909, 876, 893), (894, 910, 911, 895), (884, 883, 916, 917), (902, 915, 880), (915, 904, 903), (905, 884, 917, 918), (905, 918, 919, 885), (907, 922, 923, 891), (921, 907, 906), (909, 893, 925, 926), (924, 893, 908), (902, 901, 929, 930), (913, 927, 898), (927, 928, 914), (899, 929, 900), (915, 902, 930, 931), (916, 904, 933, 934), (931, 932, 915), (932, 933, 904), (917, 916, 935, 936), (934, 935, 916), (918, 917, 936, 937), (920, 938, 939, 921), (921, 940, 941, 922), (927, 913, 947, 948), (942, 908, 923), (943, 925, 924), (945, 896, 911), (930, 929, 949, 950), (899, 949, 929), (933, 952, 953, 934), (931, 951, 932), (935, 934, 953, 954), (936, 935, 954, 955), (923, 957, 958, 942), (957, 923, 941), (911, 944, 960, 945), (942, 943, 924), (947, 912, 962, 963), (946, 962, 912), (949, 899, 965, 966), (948, 964, 928), (964, 965, 928), (950, 949, 966, 967), (933, 932, 969, 970), (967, 968, 950), (951, 969, 932), (952, 933, 970, 971), (952, 971, 972, 953), (954, 953, 972, 973), (955, 954, 973, 974), (939, 975, 976, 940), (975, 938, 956), (975, 939, 938), (940, 976, 977, 957), (958, 957, 977, 978), (959, 979, 980, 944), (978, 942, 958), (979, 959, 942), (964, 948, 983, 984), (962, 982, 963), (982, 983, 963), (965, 964, 984, 985), (966, 965, 985, 986), (951, 968, 988, 969), (986, 967, 966), (987, 988, 968), (970, 990, 991, 971), (989, 990, 970), (972, 971, 991, 992), (962, 946, 1016, 982), (994, 977, 976), (994, 978, 977), (995, 979, 978), (996, 960, 981), (988, 987, 1001, 1002), (982, 998, 983), (998, 984, 983), (984, 999, 985), (986, 1000, 967), (1000, 1001, 987), (969, 988, 1002, 1003), (990, 989, 1004, 1005), (1003, 1004, 989), (976, 1006, 1007, 994), (1006, 976, 993), (994, 1008, 1009, 995), (995, 1010, 1011, 979), (979, 1011, 1012, 980), (980, 1012, 1013, 981), (984, 998, 1017, 1018), (1014, 997, 996), (986, 985, 1019, 1020), (999, 1019, 985), (1001, 1000, 1021, 1022), (1020, 1021, 1000), (1002, 1001, 1022, 1023), (1003, 1002, 1023, 1004), (1009, 1008, 1025, 1026), (1007, 1025, 1008), (996, 1027, 1028, 1014), (1027, 996, 1013), (1021, 1020, 1030, 1031), (1016, 1017, 982), (1018, 1019, 999), (1019, 1029, 1020), (1029, 1030, 1020), (1022, 1021, 1031, 1032), (1011, 1035, 1036, 1012), (1024, 1034, 1007), (1035, 1010, 1026), (1035, 1011, 1010), (1012, 1036, 1037, 1013), (1027, 1037, 1038, 1028), (1037, 1027, 1013), (1028, 1038, 1039, 1014), (1015, 1014, 1039, 1040), (1017, 1016, 1042, 1043), (1041, 1042, 1016), (1029, 1019, 1045, 1046), (1043, 1044, 1018), (1044, 1045, 1019), (1030, 1029, 1046, 1047), (1032, 1031, 1047, 1048), (1024, 1033, 1049, 1050), (1025, 1051, 1052, 1026), (1034, 1051, 1025), (1026, 1052, 1053, 1035), (1035, 1054, 1055, 1036), (1036, 1055, 1056, 1037), (1038, 1037, 1056, 1057), (1045, 1044, 1063, 1064), (1060, 1042, 1041), (1042, 1061, 1043), (1061, 1062, 1043), (1045, 1064, 1065, 1046), (1047, 1046, 1065, 1066), (1066, 1067, 1047), (1053, 1052, 1069, 1070), (1050, 1068, 1034), (1051, 1069, 1052), (1053, 1070, 1071, 1054), (1054, 1071, 1072, 1055), (1057, 1056, 1073, 1074), (1072, 1056, 1055), (1072, 1073, 1056), (1039, 1057, 1074, 1075), (1063, 1044, 1080, 1081), (1059, 1078, 1060), (1062, 1080, 1044), (1063, 1081, 1082, 1064), (1065, 1064, 1082, 1066), (1050, 1049, 1083, 1084), (1051, 1068, 1084, 1085), (1073, 1072, 1088, 1089), (1069, 1086, 1070), (1071, 1087, 1072), (1087, 1088, 1072), (1073, 1089, 1090, 1074), (1075, 1074, 1090, 1091), (1078, 1059, 1093, 1094), (1092, 1093, 1077), (1042, 1078, 1094, 1095), (1082, 1081, 1097, 1098), (1080, 1097, 1081), (1084, 1099, 1100, 1085), (1099, 1084, 1083), (1085, 1100, 1101, 1069), (1069, 1101, 1102, 1086), (1071, 1086, 1102, 1103), (1093, 1092, 1107, 1108), (1087, 1104, 1088), (1105, 1090, 1089), (1106, 1040, 1091), (1096, 1079, 1111, 1112), (1093, 1109, 1094), (1109, 1110, 1094), (1110, 1111, 1095), (1080, 1096, 1113, 1114), (1112, 1113, 1096), (1114, 1115, 1097), (1115, 1116, 1098), (1083, 1117, 1118, 1099), (1100, 1118, 1119, 1101), (1118, 1100, 1099), (1111, 1126, 1127, 1112), (1104, 1120, 1089), (1120, 1121, 1105), (1121, 1091, 1105), (1122, 1076, 1106), (1076, 1123, 1092), (1123, 1108, 1107), (1108, 1124, 1093), (1109, 1125, 1110), (1125, 1126, 1110), (1112, 1127, 1128, 1113), (1113, 1128, 1129, 1114), (1115, 1114, 1129, 1130), (1116, 1115, 1131, 1132), (1130, 1131, 1115), (1087, 1103, 1133, 1134), (1102, 1133, 1103), (1104, 1134, 1135, 1120), (1134, 1104, 1087), (1125, 1140, 1141, 1126), (1135, 1121, 1120), (1136, 1106, 1121), (1137, 1076, 1122), (1137, 1138, 1076), (1123, 1139, 1108), (1139, 1124, 1108), (1124, 1140, 1109), (1119, 1118, 1143, 1144), (1142, 1118, 1117), (1102, 1119, 1144, 1145), (1140, 1124, 1150, 1151), (1146, 1134, 1133), (1147, 1136, 1135), (1147, 1122, 1136), (1138, 1139, 1123), (1148, 1149, 1124), (1149, 1150, 1124), (1141, 1154, 1155, 1127), (1151, 1152, 1140), (1146, 1158, 1159, 1135), (1133, 1158, 1146), (1135, 1159, 1160, 1147), (1139, 1138, 1161, 1162), (1147, 1161, 1137), (1152, 1151, 1163, 1164), (1149, 1163, 1150), (1153, 1152, 1165, 1166), (1164, 1165, 1152), (1154, 1153, 1166, 1167), (1154, 1167, 1168, 1155), (1157, 1143, 1169, 1170), (1156, 1169, 1143), (1157, 1171, 1172, 1145), (1170, 1171, 1157), (1133, 1145, 1172, 1173), (1158, 1174, 1175, 1159), (1173, 1174, 1158), (1160, 1177, 1178, 1147), (1176, 1160, 1159), (1161, 1147, 1178, 1179), (1149, 1162, 1181, 1182), (1179, 1180, 1161), (1180, 1181, 1162), (1163, 1149, 1182, 1183), (1166, 1165, 1184, 1185), (1164, 1184, 1165), (1167, 1166, 1185, 1186), (1168, 1167, 1186, 1187), (1169, 1156, 1188, 1189), (1169, 1189, 1190, 1170), (1170, 1190, 1191, 1171), (1172, 1171, 1191, 1192), (1176, 1175, 1193, 1194), (1177, 1176, 1195, 1196), (1194, 1195, 1176), (1178, 1177, 1196, 1197), (1164, 1163, 1183, 1198), (1184, 1199, 1185), (1189, 1200, 1201, 1190), (1188, 1200, 1189), (1190, 1201, 1202, 1191), (1179, 1204, 1205, 1180), (1192, 1174, 1173), (1204, 1179, 1197), (1183, 1182, 1206, 1207), (1205, 1181, 1180), (1205, 1206, 1181), (1184, 1208, 1209, 1199), (1198, 1208, 1184), (1186, 1199, 1209, 1210), (1174, 1192, 1212, 1203), (1211, 1200, 1188), (1202, 1212, 1192), (1197, 1196, 1215, 1216), (1213, 1214, 1193), (1195, 1215, 1196), (1205, 1217, 1218, 1206), (1217, 1205, 1204), (1198, 1183, 1207, 1220), (1218, 1219, 1206), (1208, 1198, 1220, 1221), (1209, 1208, 1221, 1210), (1211, 1222, 1223, 1201), (1201, 1223, 1224, 1202), (1212, 1202, 1224, 1225), (1204, 1227, 1228, 1217), (1235, 1214, 1213), (1235, 1226, 1214), (1227, 1204, 1216), (1217, 1228, 1229, 1218), (1230, 1207, 1219), (1232, 1221, 1220), (1226, 1237, 1238, 1215), (1233, 1223, 1222), (1234, 1213, 1225), (1235, 1236, 1226), (1216, 1215, 1238, 1239), (1228, 1227, 1239, 1240), (1229, 1228, 1240, 1241), (1219, 1229, 1242, 1230), (1231, 1243, 1220), (1232, 1244, 1210), (1224, 1233, 1247, 1248), (1224, 1248, 1249, 1234), (1241, 1240, 1254, 1255), (1249, 1250, 1235), (1236, 1251, 1237), (1238, 1252, 1239), (1252, 1253, 1239), (1253, 1254, 1240), (1241, 1255, 1256, 1229), (1243, 1231, 1257, 1258), (1242, 1257, 1231), (1232, 1243, 1258, 1244), (1245, 1260, 1261, 1246), (1236, 1250, 1264, 1265), (1262, 1263, 1248), (1263, 1250, 1249), (1251, 1236, 1265, 1266), (1251, 1266, 1267, 1238), (1238, 1267, 1268, 1252), (1252, 1268, 1269, 1253), (1253, 1270, 1271, 1254), (1257, 1242, 1272, 1273), (1256, 1272, 1242), (1258, 1274, 1244), (1247, 1275, 1276, 1248), (1260, 1275, 1261), (1271, 1270, 1279, 1280), (1276, 1277, 1262), (1277, 1278, 1263), (1278, 1264, 1250), (1269, 1279, 1270), (1255, 1271, 1280, 1281), (1256, 1255, 1281, 1282), (1258, 1273, 1283, 1274), (1272, 1283, 1273), (1260, 1259, 1284, 1285), (1278, 1286, 1264), (1266, 1287, 1267), (1288, 1269, 1268), (1279, 1281, 1280), (1282, 1289, 1272), (1277, 1276, 1292, 1293), (1291, 1285, 1284), (1292, 1276, 1275), (1278, 1277, 1293, 1294), (1286, 1278, 1295, 1296), (1294, 1295, 1278), (1282, 1281, 1299, 1300), (1296, 1297, 1286), (1287, 1298, 1268), (1279, 1299, 1281), (1289, 1282, 1300, 1301), (1284, 1302, 1303, 1291), (1285, 1291, 1304, 1292), (1264, 1297, 1307, 1266), (1293, 1305, 1294), (1305, 1306, 1294), (1298, 1308, 1288), (1309, 1299, 1279), (1291, 1303, 1312, 1304), (1310, 1302, 1290), (1311, 1303, 1302), (1292, 1304, 1312, 1313), (1293, 1292, 1313, 1305), (1309, 1316, 1317, 1300), (1306, 1314, 1295), (1307, 1315, 1287), (1296, 1319, 1320, 1297), (1314, 1319, 1296), (1321, 1309, 1308), (1310, 1323, 1324, 1311), (1290, 1322, 1310), (1322, 1323, 1310), (1303, 1325, 1326, 1312), (1325, 1303, 1311), (1327, 1316, 1321), (1321, 1331, 1332, 1327), (1322, 1290, 1318), (1326, 1328, 1313), (1330, 1308, 1298), (1331, 1321, 1330), (1320, 1338, 1339, 1307), (1334, 1324, 1323), (1335, 1325, 1324), (1326, 1336, 1328), (1328, 1329, 1306), (1329, 1337, 1314), (1307, 1339, 1340, 1315), (1315, 1340, 1341, 1298), (1335, 1324, 1334, 1343), (1331, 1342, 1332), (1326, 1335, 1343, 1336), (1330, 1344, 1345, 1331), (1333, 1346, 1347, 1322), (1337, 1329, 1348, 1349), (1336, 1348, 1328), (1340, 1351, 1352, 1341), (1349, 1350, 1337), (1351, 1340, 1339), (1341, 1352, 1353, 1344), (1336, 1343, 1355, 1348), (1354, 1334, 1347), (1354, 1355, 1343), (1353, 1357, 1345), (1351, 1360, 1361, 1356), (1355, 1358, 1348), (1357, 1353, 1356), (1359, 1358, 1355), (1350, 1349, 1358), (1362, 1339, 1350), (1360, 1351, 1339)])
me_landscape_001.polygons.foreach_set('material_index', [2, 2, 2, 2, 2, 2, 2, 2, 2, 2, 2, 2, 2, 2, 2, 2, 2, 2, 2, 2, 2, 2, 2, 2, 2, 2, 2, 2, 2, 2, 2, 2, 2, 2, 2, 2, 2, 2, 2, 2, 2, 2, 1, 2, 2, 2, 2, 2, 2, 2, 2, 2, 2, 2, 2, 2, 1, 1, 1, 2, 2, 2, 2, 2, 2, 2, 2, 2, 1, 1, 1, 1, 1, 2, 2, 2, 2, 2, 1, 1, 2, 2, 2, 2, 1, 1, 1, 1, 2, 2, 1, 1, 1, 1, 2, 2, 2, 1, 1, 1, 1, 1, 1, 1, 1, 1, 1, 1, 1, 1, 1, 1, 1, 1, 1, 1, 1, 1, 1, 1, 1, 1, 1, 1, 1, 1, 1, 1, 1, 1, 1, 1, 1, 1, 1, 1, 1, 1, 1, 1, 1, 1, 1, 1, 1, 1, 1, 1, 1, 1, 1, 1, 1, 1, 1, 1, 1, 1, 1, 1, 1, 1, 1, 1, 1, 1, 1, 1, 1, 1, 1, 1, 1, 1, 1, 1, 1, 1, 1, 1, 1, 1, 1, 1, 1, 1, 1, 1, 1, 1, 1, 1, 1, 1, 1, 0, 0, 1, 1, 1, 1, 1, 1, 1, 1, 1, 0, 0, 0, 1, 1, 1, 1, 1, 1, 1, 1, 1, 0, 0, 0, 0, 1, 1, 1, 1, 1, 1, 1, 1, 1, 1, 1, 1, 0, 0, 1, 1, 1, 1, 1, 1, 1, 0, 0, 1, 1, 1, 1, 1, 1, 1, 0, 0, 0, 0, 0, 0, 0, 1, 1, 1, 0, 1, 1, 1, 1, 0, 0, 0, 1, 1, 1, 1, 1, 1, 0, 0, 0, 1, 1, 1, 1, 1, 0, 1, 1, 1, 1, 1, 0, 0, 0, 0, 0, 1, 1, 1, 1, 0, 0, 0, 1, 1, 1, 1, 0, 0, 1, 1, 1, 1, 1, 0, 0, 1, 1, 1, 0, 0, 1, 1, 1, 1, 1, 1, 0, 1, 1, 1, 1, 0, 0, 1, 1, 1, 1, 1, 1, 1, 0, 0, 1, 1, 1, 1, 1, 1, 0, 0, 1, 1, 1, 1, 1, 1, 0, 0, 0, 0, 0, 1, 1, 1, 1, 1, 1, 1, 0, 0, 0, 0, 1, 1, 1, 1, 1, 0, 0, 1, 1, 1, 1, 1, 0, 0, 0, 1, 1, 1, 1, 0, 0, 1, 1, 1, 1, 1, 0, 0, 1, 1, 1, 1, 0, 1, 1, 1, 1, 1, 1, 1, 1, 1, 0, 0, 1, 1, 0, 0, 0, 1, 1, 1, 1, 0, 0, 0, 1, 1, 1, 1, 1, 1, 1, 0, 0, 1, 1, 1, 1, 1, 0, 0, 0, 1, 1, 0, 0, 0, 1, 1, 1, 1, 1, 0, 1, 1, 1, 1, 1, 1, 1, 0, 1, 1, 1, 1, 0, 0, 0, 1, 1, 0, 1, 1, 1, 1, 1, 1, 1, 0, 0, 0, 0, 1, 1, 0, 0, 0, 1, 1, 1, 1, 1, 1, 0, 0, 0, 1, 1, 1, 0, 0, 0, 0, 1, 1, 1, 1, 0, 0, 1, 0, 0, 0, 0, 1, 0, 0, 0, 0, 1, 0, 0, 0, 1, 0, 0, 0, 0, 0, 0, 0, 0, 0, 0, 0, 0, 0, 0, 0, 0, 0, 0, 0, 0, 0, 0, 0, 0, 0, 0, 0, 0, 0, 0, 0, 0, 0, 0, 0, 2, 2, 2, 2, 2, 2, 2, 2, 2, 2, 2, 2, 2, 2, 2, 2, 2, 2, 2, 2, 2, 2, 2, 2, 2, 2, 2, 2, 2, 2, 2, 2, 2, 2, 2, 2, 2, 2, 2, 2, 2, 2, 2, 2, 2, 2, 2, 2, 2, 2, 2, 2, 2, 2, 2, 2, 2, 2, 2, 2, 2, 2, 2, 2, 2, 2, 2, 2, 2, 2, 2, 2, 2, 2, 2, 2, 2, 2, 2, 2, 2, 2, 2, 2, 1, 2, 2, 2, 2, 2, 2, 2, 2, 2, 2, 2, 2, 2, 2, 2, 2, 2, 2, 2, 2, 2, 2, 2, 2, 2, 2, 2, 1, 2, 2, 2, 2, 2, 2, 2, 2, 2, 2, 2, 2, 2, 2, 2, 2, 2, 2, 2, 2, 2, 2, 1, 1, 1, 1, 1, 1, 1, 2, 2, 2, 2, 2, 2, 2, 2, 2, 2, 2, 2, 2, 2, 2, 2, 2, 2, 1, 1, 1, 1, 1, 1, 1, 2, 1, 2, 2, 2, 1, 2, 2, 2, 1, 1, 1, 1, 2, 2, 2, 2, 2, 2, 2, 2, 2, 1, 1, 1, 1, 1, 1, 1, 1, 1, 1, 2, 1, 2, 2, 2, 2, 1, 1, 1, 1, 1, 1, 1, 1, 1, 1, 1, 1, 1, 2, 2, 2, 1, 1, 1, 1, 1, 1, 1, 1, 1, 1, 1, 1, 1, 1, 1, 1, 1, 1, 1, 1, 1, 1, 1, 1, 1, 2, 2, 2, 1, 1, 1, 1, 1, 1, 1, 1, 1, 1, 1, 1, 1, 1, 1, 1, 1, 1, 1, 1, 1, 1, 1, 1, 1, 1, 1, 1, 1, 1, 1, 2, 1, 1, 1, 1, 1, 1, 1, 1, 1, 1, 1, 1, 1, 1, 1, 1, 1, 1, 1, 1, 1, 1, 1, 1, 1, 1, 1, 1, 1, 1, 1, 1, 1, 1, 1, 1, 1, 1, 1, 1, 1, 1, 1, 1, 1, 1, 1, 1, 1, 1, 1, 1, 1, 1, 1, 1, 1, 1, 1, 1, 1, 1, 1, 1, 1, 1, 1, 1, 1, 1, 1, 1, 1, 1, 1, 1, 1, 1, 1, 1, 1, 1, 1, 1, 1, 1, 1, 1, 1, 1, 1, 1, 1, 1, 1, 1, 1, 1, 1, 1, 1, 1, 1, 1, 1, 1, 1, 1, 1, 1, 1, 1, 1, 1, 1, 1, 1, 1, 1, 1, 1, 1, 1, 1, 1, 1, 1, 1, 1, 1, 1, 1, 1, 1, 1, 1, 1, 0, 0, 0, 0, 0, 0, 1, 1, 1, 1, 1, 1, 1, 1, 1, 1, 1, 1, 1, 1, 1, 1, 1, 1, 1, 1, 1, 1, 1, 1, 1, 1, 1, 1, 0, 0, 0, 0, 0, 0, 1, 1, 1, 1, 1, 1, 1, 1, 1, 1, 1, 1, 1, 1, 1, 1, 1, 1, 1, 1, 1, 1, 1, 1, 1, 0, 0, 0, 0, 0, 0, 0, 0, 1, 1, 1, 1, 1, 1, 1, 1, 1, 1, 1, 1, 1, 1, 1, 1, 1, 1, 1, 1, 1, 1, 1, 1, 1, 0, 1, 0, 0, 0, 0, 0, 0, 0, 0, 0, 0, 0, 1, 1, 1, 1, 1, 1, 1, 1, 1, 1, 1, 1, 1, 1, 1, 1, 1, 0, 0, 0, 0, 0, 0, 0, 0, 0, 1, 1, 1, 1, 1, 1, 1, 1, 1, 1, 1, 1, 1, 1, 1, 1, 1, 1, 1, 1, 0, 1, 1, 1, 0, 0, 0, 0, 0, 0, 0, 0, 0, 0, 1, 1, 1, 1, 1, 1, 1, 1, 1, 1, 1, 1, 1, 1, 1, 1, 1, 0, 1, 1, 0, 0, 0, 1, 0, 0, 1, 1, 1, 1, 1, 1, 1, 1, 1, 1, 1, 1, 1, 1, 1, 1, 0, 0, 0, 0, 0, 0, 0, 1, 1, 1, 1, 1, 1, 1, 1, 1, 1, 1, 1, 1, 1, 1, 1, 1, 1, 1, 1, 0, 1, 0, 0, 0, 0, 0, 1, 1, 1, 1, 1, 1, 1, 1, 1, 1, 1, 1, 0, 0, 0, 0, 0, 1, 1, 1, 1, 1, 1, 1, 1, 1, 1, 1, 1, 1, 1, 1, 0, 0, 0, 0, 0, 1, 1, 1, 1, 1, 1, 1, 1, 1, 1, 1, 0, 1, 1, 0, 0, 0, 1, 1, 1, 1, 1, 1, 1, 1, 1, 1, 1, 1, 1, 0, 1, 0, 1, 1, 1, 1, 1, 1, 1, 1, 1, 1, 1, 1, 1, 1, 0, 1, 0, 0, 1, 1, 1, 1, 1, 1, 1, 1, 1, 1, 1, 1, 0, 1, 0, 0, 1, 1, 1, 1, 1, 1, 1, 1, 1, 1, 1, 1, 0, 1, 1, 0, 1, 0, 1, 1, 1, 1, 1, 1, 1, 1, 1, 1, 1, 1, 1, 1, 0, 0, 0, 1, 1, 1, 1, 1, 1, 1, 1, 1, 1, 1, 1, 1, 1, 1, 0, 0, 1, 1, 1, 1, 1, 1, 1, 1, 1, 1, 0, 0, 0, 0, 0, 0, 1, 1, 1, 1, 1, 1, 1, 1, 1, 0, 1, 0, 1, 1, 1, 1, 1, 1, 1, 1, 1, 1, 0, 0, 1, 1, 1, 1, 1, 1, 1, 1, 1, 1, 0, 1, 1, 0, 1, 1, 1, 1, 1, 1, 1, 1, 0, 1, 0, 0, 1, 1, 1, 1, 1, 1, 1, 1, 1, 1, 1, 1, 1, 1, 1, 1, 1, 1, 1, 1, 0, 0, 1, 1, 1, 1, 1, 1, 1, 1, 0, 1, 1, 1, 0, 1, 0, 1, 1, 1, 1, 1, 1, 1, 1, 1, 1, 1, 1, 1, 1, 0, 1, 1, 1, 1, 1, 1, 1, 1, 0, 0, 1, 0, 1, 1, 1, 1, 1, 1, 1, 1, 1, 0, 1, 0, 0, 1, 0, 1, 1, 1, 1, 1, 1, 1, 1, 1, 1, 1, 0, 1, 0, 1, 1, 1, 1, 1, 1, 1, 1, 1, 1, 0, 1, 1, 0, 1, 0, 1, 1, 1, 1, 1, 1, 1, 1, 1, 0, 0, 1, 0, 1, 1, 1, 1, 1, 1, 1, 1, 0, 1, 0, 0, 1, 1, 1, 1, 1, 1, 1, 1, 1, 1, 1, 1, 1, 0, 0, 0, 0, 0, 1, 1, 1, 1, 1, 1, 1, 1, 1, 1, 1, 1, 1, 0, 0, 0, 0, 0, 1, 1, 1, 1, 1, 1, 1, 0, 0, 0, 1, 1, 1, 1, 1, 1, 0, 0, 0, 1, 1, 1, 1, 1, 1, 1, 1, 1, 1, 1, 1, 1, 0, 0, 0, 1, 0, 1, 1, 1, 1, 1, 1, 1, 1, 1, 1, 0, 0, 0, 0, 1, 1, 1, 1, 1, 0, 1, 0, 1, 1, 1, 1, 1, 1, 1, 1, 1, 0, 0, 0, 1, 0, 1, 1, 1, 1, 1, 1, 1, 0, 0, 0, 0, 1, 1, 1, 0, 1, 0, 0, 0, 0, 1, 1, 1, 1, 1, 1, 0, 0, 0, 0, 0, 0, 1, 1, 1, 1, 1, 0, 1, 0, 0, 0, 0, 0, 0, 1, 1, 1, 0, 0, 0, 0, 0, 0, 0, 0, 0, 0, 1, 0, 0, 0, 0, 0, 1, 0, 0, 0, 0, 0, 0, 0, 0, 0, 0, 1, 0, 0, 0, 0, 0, 0, 0, 0, 0, 0, 0, 0, 0, 0, 0, 0, 0, 0, 0, 0, 0, 0, 0, 0, 0, 0, 0, 0, 0, 0, 0, 0, 0, 0, 0, 0, 0, 0, 0, 0, 0, 0, 0, 0, 0, 0, 0, 0, 0, 0, 0, 0, 0, 0, 0, 0, 0, 0, 0])
me_landscape_001.materials.append(mat_grass)
me_landscape_001.materials.append(mat_rock)
me_landscape_001.materials.append(mat_snow)
me_landscape_001.use_remesh_fix_poles = True
me_landscape_001.use_remesh_preserve_attributes = False
me_landscape_001.update()

# ---- objects
ob_landscape_001 = bpy.data.objects.new('Landscape.001', me_landscape_001)

# ---- transforms, parenting, visibility, modifiers, constraints
ob_landscape_001.location = (0.0, 0.0, 0.0)

# ---- collection membership
col_collection.objects.link(ob_landscape_001)

# ---- scene / render settings (as saved in the file)
scene.frame_start = 1; scene.frame_end = 250; scene.frame_set(1)
scene.render.engine = 'BLENDER_EEVEE_NEXT'
scene.cycles.sampling_pattern = 'TABULATED_SOBOL'
scene.cycles.use_light_tree = False
scene.view_settings.view_transform = 'Filmic'
bpy.context.view_layer.update()

# ---- added for rendering (the .blend has no active camera and no usable light): camera, sun
cam_auto = bpy.data.cameras.new('AutoCamera')
cam_auto.lens = 50.0
cam_auto.sensor_width = 36.0
cam_auto.clip_end = 1000.0
ob_auto_camera = bpy.data.objects.new('AutoCamera', cam_auto)
scene.collection.objects.link(ob_auto_camera)
ob_auto_camera.location = (1.79712, -1.91659, 1.28505)
ob_auto_camera.rotation_euler = (1.09748, -7.21219e-08, 0.694738)
scene.camera = ob_auto_camera
light_auto_sun = bpy.data.lights.new('AutoSun', 'SUN')
light_auto_sun.energy = 3.0
light_auto_sun.angle = 0.0523599
ob_auto_sun = bpy.data.objects.new('AutoSun', light_auto_sun)
scene.collection.objects.link(ob_auto_sun)
ob_auto_sun.rotation_euler = (0.872665, 0.174533, 0.523599)
bpy.context.view_layer.update()
